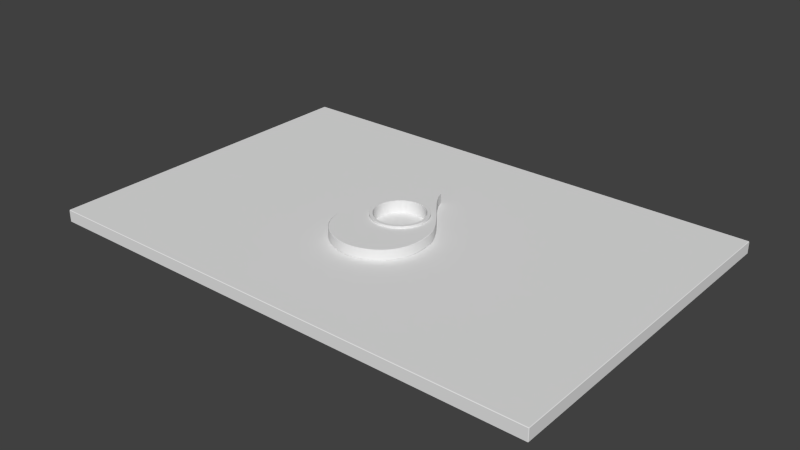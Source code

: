 # Source: ouija_scene_1.blend  (saved by Blender 2.76.0; exported with 4.5.12 LTS)
import bpy
from mathutils import Matrix  # noqa: F401  (used for matrix-valued properties, if any)

bpy.ops.wm.read_factory_settings(use_empty=True)
scene = bpy.context.scene
scene.name = 'Scene'

# ---- collections
col_collection_1 = bpy.data.collections.new('Collection 1'); scene.collection.children.link(col_collection_1)

# ---- materials (node trees are filled in below, after node groups)
mat_matcap = bpy.data.materials.new('matcap')
mat_matcap.alpha_threshold = 0.0
mat_matcap.use_transparent_shadow = False
mat_matcap.roughness = 0.5
mat_ouija_board = bpy.data.materials.new('ouija_board')
mat_ouija_board.alpha_threshold = 0.0
mat_ouija_board.use_transparent_shadow = False
mat_ouija_board.roughness = 0.5

# ---- material node trees

# ---- world
world_world = bpy.data.worlds.new('World'); scene.world = world_world
world_world.color = (0.05088, 0.05088, 0.05088)
world_world.use_sun_shadow = False
world_world.sun_shadow_jitter_overblur = 0.0
world_world.cycles.sampling_method = 'MANUAL'
world_world.cycles.sample_map_resolution = 256

# ---- meshes
me_mesh = bpy.data.meshes.new('Mesh')
me_mesh.from_pydata([(-0.01659, -0.04064, 0.0004647), (-0.01308, -0.04262, 0.0004647), (-0.01308, -0.04262, 0.007776), (-0.01659, -0.04064, 0.007776), (-0.01992, -0.03808, 0.0004647), (-0.01992, -0.03808, 0.007776), (-0.01634, -0.04025, 0.0), (-0.01288, -0.0422, 0.0), (-0.009525, -0.04408, 0.0004647), (-0.009525, -0.04408, 0.007776), (-0.01288, -0.0422, 0.008241), (-0.01634, -0.04025, 0.008241), (-0.02291, -0.03491, 0.0004647), (-0.02291, -0.03491, 0.007776), (-0.0196, -0.03774, 0.0), (-0.0196, -0.03774, 0.008241), (-0.0264, -0.004105, 0.0), (-0.02451, 0.0, 0.0), (-4.687e-09, -0.04532, 0.0), (-0.002789, -0.04515, 0.0), (-0.005962, -0.04461, 0.0), (-0.009373, -0.04364, 0.0), (-0.02255, -0.03462, 0.0), (-0.02502, -0.03084, 0.0), (-0.0269, -0.02636, 0.0), (-0.02804, -0.0211, 0.0), (-0.0283, -0.01503, 0.0), (-0.02753, -0.008095, 0.0), (-0.006064, -0.04506, 0.0004647), (-0.006064, -0.04506, 0.007776), (-0.009373, -0.04364, 0.008241), (-0.02451, 0.0, 0.008241), (-0.0264, -0.004105, 0.008241), (-0.02753, -0.008095, 0.008241), (-0.0283, -0.01503, 0.008241), (-0.02804, -0.0211, 0.008241), (-0.0269, -0.02636, 0.008241), (-0.02502, -0.03084, 0.008241), (-0.02255, -0.03462, 0.008241), (-0.005962, -0.04461, 0.008241), (-0.002789, -0.04515, 0.008241), (-4.69e-09, -0.04532, 0.008241), (-0.02544, -0.03106, 0.0004647), (-0.02544, -0.03106, 0.007776), (-0.02799, -0.008005, 0.0004647), (-0.02684, -0.003943, 0.0004647), (-0.02492, 0.0002167, 0.0004647), (-0.02201, 0.004193, 0.0), (-0.01908, 0.008438, 0.0), (-0.01587, 0.0127, 0.0), (-0.01255, 0.01695, 0.0), (-0.00928, 0.02116, 0.0), (-0.006236, 0.02528, 0.0), (2.615e-09, 0.02528, 0.0), (0.002789, -0.04515, 0.0), (0.02451, 0.0, 0.0), (0.0264, -0.004105, 0.0), (0.02753, -0.008095, 0.0), (0.0283, -0.01503, 0.0), (0.02804, -0.0211, 0.0), (0.0269, -0.02636, 0.0), (0.02502, -0.03084, 0.0), (0.02255, -0.03462, 0.0), (0.0196, -0.03774, 0.0), (0.01634, -0.04025, 0.0), (0.01288, -0.0422, 0.0), (0.009373, -0.04364, 0.0), (0.005962, -0.04461, 0.0), (-4.836e-09, -0.04579, 0.0004647), (-0.002842, -0.04561, 0.0004647), (-0.02735, -0.0265, 0.0004647), (-0.02851, -0.02116, 0.0004647), (-0.02877, -0.01502, 0.0004647), (-0.002842, -0.04561, 0.007776), (-0.006236, 0.02528, 0.008241), (-0.009287, 0.02115, 0.008241), (-0.01255, 0.01695, 0.008241), (-0.01587, 0.0127, 0.008241), (-0.01908, 0.008438, 0.008241), (-0.02201, 0.004193, 0.008241), (-0.02492, 0.0002167, 0.007776), (-0.02684, -0.003943, 0.007776), (-0.02799, -0.008005, 0.007776), (-0.02877, -0.01502, 0.007776), (-0.02851, -0.02116, 0.007776), (-0.02735, -0.0265, 0.007776), (-4.836e-09, -0.04579, 0.007776), (0.002789, -0.04515, 0.008241), (0.005962, -0.04461, 0.008241), (0.009373, -0.04364, 0.008241), (0.01288, -0.0422, 0.008241), (0.01634, -0.04025, 0.008241), (0.0196, -0.03774, 0.008241), (0.02255, -0.03462, 0.008241), (0.02502, -0.03084, 0.008241), (0.0269, -0.02636, 0.008241), (0.02804, -0.0211, 0.008241), (0.0283, -0.01503, 0.008241), (0.02753, -0.008095, 0.008241), (0.0264, -0.004105, 0.008241), (0.02451, 0.0, 0.008241), (-0.0224, 0.004444, 0.0004647), (-0.01945, 0.00871, 0.0004647), (-0.01624, 0.01298, 0.0004647), (-0.01292, 0.01723, 0.0004647), (-0.009654, 0.02143, 0.0004647), (0.006236, 0.02528, 0.0), (-0.00357, 0.02931, 0.0), (-0.001449, 0.03322, 0.0), (-0.0001733, 0.03664, 0.0), (0.0001733, 0.03664, 0.0), (0.001449, 0.03322, 0.0), (0.00357, 0.02931, 0.0), (0.009287, 0.02115, 0.0), (0.01255, 0.01695, 0.0), (0.01587, 0.0127, 0.0), (0.01908, 0.008438, 0.0), (0.02201, 0.004193, 0.0), (0.006064, -0.04506, 0.0004647), (0.002842, -0.04561, 0.0004647), (0.02492, 0.0002167, 0.0004647), (0.02684, -0.003943, 0.0004647), (0.02799, -0.008005, 0.0004647), (0.02877, -0.01502, 0.0004647), (0.02851, -0.02116, 0.0004647), (0.02735, -0.0265, 0.0004647), (0.02544, -0.03106, 0.0004647), (0.02291, -0.03491, 0.0004647), (0.01992, -0.03808, 0.0004647), (0.01659, -0.04064, 0.0004647), (0.01308, -0.04262, 0.0004647), (0.009525, -0.04408, 0.0004647), (0.02201, 0.004193, 0.008241), (0.01908, 0.008438, 0.008241), (0.01587, 0.0127, 0.008241), (0.01255, 0.01695, 0.008241), (0.00928, 0.02116, 0.008241), (0.006236, 0.02528, 0.008241), (-0.0001733, 0.03664, 0.008241), (-0.001449, 0.03322, 0.008241), (-0.00357, 0.02931, 0.008241), (0.00357, 0.02931, 0.008241), (0.001449, 0.03322, 0.008241), (0.0001733, 0.03664, 0.008241), (-0.009654, 0.02143, 0.007776), (-0.01292, 0.01723, 0.007776), (-0.01624, 0.01298, 0.007776), (-0.01945, 0.00871, 0.007776), (-0.0224, 0.004444, 0.007776), (0.002842, -0.04561, 0.007776), (0.006064, -0.04506, 0.007776), (0.009525, -0.04408, 0.007776), (0.01308, -0.04262, 0.007776), (0.01659, -0.04064, 0.007776), (0.01992, -0.03808, 0.007776), (0.02291, -0.03491, 0.007776), (0.02544, -0.03106, 0.007776), (0.02735, -0.0265, 0.007776), (0.02851, -0.02116, 0.007776), (0.02877, -0.01502, 0.007776), (0.02799, -0.008005, 0.007776), (0.02684, -0.003943, 0.007776), (0.02492, 0.0002167, 0.007776), (-0.006617, 0.02555, 0.0004647), (0.003969, 0.02955, 0.0004647), (0.006617, 0.02555, 0.0004647), (-0.003969, 0.02955, 0.0004647), (-0.001873, 0.03341, 0.0004647), (-0.0004957, 0.0371, 0.0004647), (0.0004958, 0.0371, 0.0004647), (0.001873, 0.03341, 0.0004647), (0.0224, 0.004444, 0.0004647), (0.009654, 0.02143, 0.0004647), (0.01292, 0.01723, 0.0004647), (0.01624, 0.01298, 0.0004647), (0.01945, 0.00871, 0.0004647), (0.0224, 0.004444, 0.007776), (0.01945, 0.00871, 0.007776), (0.01624, 0.01298, 0.007776), (0.01292, 0.01723, 0.007776), (0.009654, 0.02143, 0.007776), (0.006617, 0.02555, 0.007776), (0.0004958, 0.0371, 0.007776), (-0.0004957, 0.0371, 0.007776), (-0.001873, 0.03341, 0.007776), (-0.003969, 0.02955, 0.007776), (-0.006617, 0.02555, 0.007776), (0.003969, 0.02955, 0.007776), (0.001873, 0.03341, 0.007776), (-1.812e-09, -0.01742, 0.01003), (-1.822e-09, -0.01752, 0.009935), (-1.626e-09, -0.01561, 0.01003), (-1.615e-09, -0.01551, 0.009935), (-0.004013, -0.01498, 0.009935), (-0.004039, -0.01508, 0.01003), (-0.004535, -0.01693, 0.009935), (-0.004509, -0.01683, 0.01003), (0.004535, -0.01693, 0.009935), (0.004509, -0.01683, 0.01003), (0.004013, -0.01498, 0.009935), (0.004039, -0.01508, 0.01003), (-0.007753, -0.01343, 0.009935), (-0.007804, -0.01352, 0.01003), (-0.008762, -0.01518, 0.009935), (-0.008711, -0.01509, 0.01003), (0.008762, -0.01518, 0.009935), (0.008711, -0.01509, 0.01003), (0.007753, -0.01343, 0.009935), (0.007804, -0.01352, 0.01003), (-0.01104, -0.01104, 0.01003), (-0.01096, -0.01096, 0.009935), (-0.01232, -0.01232, 0.01003), (-0.01239, -0.01239, 0.009935), (0.01232, -0.01232, 0.01003), (0.01239, -0.01239, 0.009935), (0.01104, -0.01104, 0.01003), (0.01096, -0.01096, 0.009935), (-0.01343, -0.007753, 0.009935), (-0.01352, -0.007804, 0.01003), (-0.01509, -0.008712, 0.01003), (-0.01518, -0.008762, 0.009935), (0.01518, -0.008762, 0.009935), (0.01509, -0.008712, 0.01003), (0.01352, -0.007804, 0.01003), (0.01343, -0.007753, 0.009935), (-0.01498, -0.004013, 0.009935), (-0.01508, -0.00404, 0.01003), (-0.01683, -0.004509, 0.01003), (-0.01693, -0.004536, 0.009935), (-0.01742, -7.495e-08, 0.01003), (-0.01752, -7.388e-08, 0.009935), (-0.01561, -9.416e-08, 0.01003), (-0.01551, -9.523e-08, 0.009935), (0.01561, -8.587e-08, 0.01003), (0.01551, -8.684e-08, 0.009935), (0.01752, -6.738e-08, 0.009935), (0.01742, -6.835e-08, 0.01003), (0.01683, -0.004509, 0.01003), (0.01693, -0.004536, 0.009935), (0.01498, -0.004013, 0.009935), (0.01508, -0.00404, 0.01003), (-0.01498, 0.004013, 0.009935), (-0.01508, 0.004039, 0.01003), (-0.01693, 0.004535, 0.009935), (-0.01683, 0.004509, 0.01003), (0.01683, 0.004509, 0.01003), (0.01693, 0.004535, 0.009935), (0.01498, 0.004013, 0.009935), (0.01508, 0.004039, 0.01003), (-0.01352, 0.007804, 0.01003), (-0.01343, 0.007753, 0.009935), (-0.01509, 0.008711, 0.01003), (-0.01518, 0.008762, 0.009935), (0.01518, 0.008762, 0.009935), (0.01509, 0.008711, 0.01003), (0.01352, 0.007804, 0.01003), (0.01343, 0.007753, 0.009935), (-0.01096, 0.01096, 0.009935), (-0.01104, 0.01104, 0.01003), (-0.01239, 0.01239, 0.009935), (-0.01232, 0.01232, 0.01003), (0.01232, 0.01232, 0.01003), (0.01239, 0.01239, 0.009935), (0.01104, 0.01104, 0.01003), (0.01096, 0.01096, 0.009935), (-0.007804, 0.01352, 0.01003), (-0.007753, 0.01343, 0.009935), (-0.008762, 0.01518, 0.009935), (-0.008711, 0.01509, 0.01003), (0.004039, 0.01508, 0.01003), (0.004013, 0.01498, 0.009935), (0.004535, 0.01693, 0.009935), (0.004509, 0.01683, 0.01003), (0.008711, 0.01509, 0.01003), (0.008762, 0.01518, 0.009935), (0.007753, 0.01343, 0.009935), (0.007804, 0.01352, 0.01003), (-0.00404, 0.01508, 0.01003), (-0.004013, 0.01498, 0.009935), (-0.004509, 0.01683, 0.01003), (-0.004536, 0.01693, 0.009935), (-5.646e-09, 0.01742, 0.01003), (-5.541e-09, 0.01752, 0.009935), (-7.654e-09, 0.01551, 0.009935), (-7.549e-09, 0.01561, 0.01003), (-0.01561, -9.416e-08, 0.0), (-0.01551, -9.523e-08, 0.0001), (-0.01498, -0.004013, 0.0001), (-0.01508, -0.00404, 0.0), (-0.01343, -0.007753, 0.0001), (-0.01352, -0.007804, 0.0), (-0.01096, -0.01096, 0.0001), (-0.01104, -0.01104, 0.0), (-0.007753, -0.01343, 0.0001), (-0.007804, -0.01352, 0.0), (-0.004013, -0.01498, 0.0001), (-0.004039, -0.01508, 0.0), (-1.626e-09, -0.01561, 0.0), (-1.615e-09, -0.01551, 0.0001), (-1.822e-09, -0.01752, 0.008341), (-1.833e-09, -0.01762, 0.008241), (-0.004562, -0.01702, 0.008241), (-0.004535, -0.01693, 0.008341), (-0.008812, -0.01526, 0.008241), (-0.008762, -0.01518, 0.008341), (-0.01246, -0.01246, 0.008241), (-0.01239, -0.01239, 0.008341), (-0.01526, -0.008812, 0.008241), (-0.01518, -0.008762, 0.008341), (-0.01702, -0.004562, 0.008241), (-0.01693, -0.004536, 0.008341), (-0.01752, -7.388e-08, 0.008341), (-0.01762, -7.281e-08, 0.008241), (-7.556e-09, 0.01561, 0.0), (-7.662e-09, 0.01551, 0.0001), (-0.004013, 0.01498, 0.0001), (-0.00404, 0.01508, 0.0), (-0.007753, 0.01343, 0.0001), (-0.007804, 0.01352, 0.0), (-0.01096, 0.01096, 0.0001), (-0.01104, 0.01104, 0.0), (-0.01343, 0.007753, 0.0001), (-0.01352, 0.007804, 0.0), (-0.01498, 0.004013, 0.0001), (-0.01508, 0.004039, 0.0), (0.004039, -0.01508, 0.0), (0.004013, -0.01498, 0.0001), (0.007804, -0.01352, 0.0), (0.007753, -0.01343, 0.0001), (0.01104, -0.01104, 0.0), (0.01096, -0.01096, 0.0001), (0.01352, -0.007804, 0.0), (0.01343, -0.007753, 0.0001), (0.01508, -0.00404, 0.0), (0.01498, -0.004013, 0.0001), (0.01551, -8.684e-08, 0.0001), (0.01561, -8.587e-08, 0.0), (-0.01702, 0.004561, 0.008241), (-0.01693, 0.004535, 0.008341), (-0.01526, 0.008812, 0.008241), (-0.01518, 0.008762, 0.008341), (-0.01246, 0.01246, 0.008241), (-0.01239, 0.01239, 0.008341), (-0.008812, 0.01526, 0.008241), (-0.008762, 0.01518, 0.008341), (-0.004562, 0.01702, 0.008241), (-0.004536, 0.01693, 0.008341), (-5.541e-09, 0.01752, 0.008341), (-5.434e-09, 0.01762, 0.008241), (0.01762, -6.64e-08, 0.008241), (0.01752, -6.738e-08, 0.008341), (0.01693, -0.004536, 0.008341), (0.01702, -0.004562, 0.008241), (0.01518, -0.008762, 0.008341), (0.01526, -0.008812, 0.008241), (0.01239, -0.01239, 0.008341), (0.01246, -0.01246, 0.008241), (0.008762, -0.01518, 0.008341), (0.008812, -0.01526, 0.008241), (0.004535, -0.01693, 0.008341), (0.004562, -0.01702, 0.008241), (0.01508, 0.004039, 0.0), (0.01498, 0.004013, 0.0001), (0.01352, 0.007804, 0.0), (0.01343, 0.007753, 0.0001), (0.01104, 0.01104, 0.0), (0.01096, 0.01096, 0.0001), (0.007804, 0.01352, 0.0), (0.007753, 0.01343, 0.0001), (0.004013, 0.01498, 0.0001), (0.004039, 0.01508, 0.0), (0.004562, 0.01702, 0.008241), (0.004535, 0.01693, 0.008341), (0.008762, 0.01518, 0.008341), (0.008812, 0.01526, 0.008241), (0.01239, 0.01239, 0.008341), (0.01246, 0.01246, 0.008241), (0.01518, 0.008762, 0.008341), (0.01526, 0.008812, 0.008241), (0.01693, 0.004535, 0.008341), (0.01702, 0.004561, 0.008241)], [], [(0, 1, 2, 3), (4, 0, 3, 5), (1, 0, 6, 7), (1, 8, 9, 2), (10, 11, 3, 2), (12, 4, 5, 13), (0, 4, 14, 6), (11, 15, 5, 3), (1, 7, 21, 8), (8, 28, 29, 9), (9, 30, 10, 2), (42, 12, 13, 43), (4, 12, 22, 14), (15, 38, 13, 5), (44, 45, 16, 27), (45, 46, 17, 16), (68, 69, 19, 18), (69, 28, 20, 19), (20, 28, 8, 21), (12, 42, 23, 22), (42, 70, 24, 23), (70, 71, 25, 24), (71, 72, 26, 25), (72, 44, 27, 26), (28, 69, 73, 29), (29, 39, 30, 9), (32, 31, 80, 81), (33, 32, 81, 82), (34, 33, 82, 83), (35, 34, 83, 84), (36, 35, 84, 85), (37, 36, 85, 43), (38, 37, 43, 13), (40, 39, 29, 73), (41, 40, 73, 86), (70, 42, 43, 85), (45, 44, 82, 81), (46, 45, 81, 80), (46, 101, 47, 17), (101, 102, 48, 47), (48, 102, 103, 49), (103, 104, 50, 49), (50, 104, 105, 51), (74, 186, 144, 75), (106, 53, 52, 107, 108, 109, 110, 111, 112), (54, 67, 118, 119), (18, 54, 119, 68), (56, 55, 120, 121), (57, 56, 121, 122), (58, 57, 122, 123), (59, 58, 123, 124), (60, 59, 124, 125), (61, 60, 125, 126), (62, 61, 126, 127), (63, 62, 127, 128), (64, 63, 128, 129), (65, 64, 129, 130), (65, 130, 131, 66), (66, 131, 118, 67), (69, 68, 86, 73), (71, 70, 85, 84), (72, 71, 84, 83), (44, 72, 83, 82), (140, 74, 137, 141), (76, 75, 144, 145), (78, 77, 146, 147), (79, 78, 147, 148), (31, 79, 148, 80), (86, 149, 87, 41), (149, 150, 88, 87), (152, 153, 91, 90), (153, 154, 92, 91), (154, 155, 93, 92), (155, 156, 94, 93), (156, 157, 95, 94), (157, 158, 96, 95), (158, 159, 97, 96), (159, 160, 98, 97), (160, 161, 99, 98), (161, 162, 100, 99), (101, 46, 80, 148), (102, 101, 148, 147), (104, 103, 146, 145), (348, 137, 74), (371, 374, 135, 136), (106, 112, 164, 165), (163, 166, 107, 52), (166, 167, 108, 107), (167, 168, 109, 108), (110, 109, 168, 169), (111, 110, 169, 170), (112, 111, 170, 164), (55, 117, 171, 120), (114, 113, 172, 173), (116, 115, 174, 175), (117, 116, 175, 171), (118, 150, 149, 119), (119, 149, 86, 68), (120, 162, 161, 121), (121, 161, 160, 122), (122, 160, 159, 123), (123, 159, 158, 124), (124, 158, 157, 125), (125, 157, 156, 126), (126, 156, 155, 127), (127, 155, 154, 128), (128, 154, 153, 129), (129, 153, 152, 130), (162, 176, 132, 100), (176, 177, 133, 132), (178, 179, 135, 134), (180, 181, 137, 136), (182, 183, 138, 143), (139, 138, 183, 184), (140, 139, 184, 185), (74, 140, 185, 186), (181, 187, 141, 137), (187, 188, 142, 141), (188, 182, 143, 142), (163, 105, 144, 186), (348, 371, 136, 137), (105, 104, 145, 144), (146, 77, 76, 145), (103, 102, 147, 146), (151, 89, 88, 150), (152, 90, 89, 151), (75, 76, 343, 345), (164, 187, 181, 165), (166, 163, 186, 185), (167, 166, 185, 184), (168, 167, 184, 183), (183, 182, 169, 168), (169, 182, 188, 170), (170, 188, 187, 164), (171, 176, 162, 120), (172, 113, 106, 165), (172, 180, 179, 173), (174, 115, 114, 173), (174, 178, 177, 175), (175, 177, 176, 171), (131, 151, 150, 118), (130, 152, 151, 131), (178, 134, 133, 177), (173, 179, 178, 174), (180, 136, 135, 179), (165, 181, 180, 172), (283, 278, 315, 314), (79, 31, 312, 337), (106, 313, 53), (300, 41, 87, 88, 89, 90, 91, 92, 93, 94, 95, 96, 97, 98, 99, 100, 349, 352, 354, 356, 358, 360), (138, 139, 142, 143), (196, 189, 191, 194), (347, 346, 280, 282), (199, 207, 328, 326), (373, 372, 271, 274), (346, 344, 267, 280), (264, 275, 368, 366), (279, 268, 265, 277), (247, 256, 364, 362), (344, 342, 259, 267), (251, 244, 242, 249), (268, 260, 258, 265), (342, 340, 252, 259), (260, 251, 249, 258), (340, 338, 243, 252), (351, 350, 235, 238), (311, 310, 228, 230), (229, 227, 226, 231), (213, 222, 223, 215), (310, 308, 220, 228), (198, 206, 208, 200), (227, 219, 218, 226), (261, 273, 276, 263), (308, 306, 212, 220), (244, 229, 231, 242), (219, 211, 209, 218), (245, 254, 255, 248), (306, 304, 203, 212), (211, 204, 202, 209), (114, 367, 370, 113), (350, 379, 246, 235), (304, 302, 195, 203), (313, 52, 53), (193, 192, 298, 295), (204, 196, 194, 202), (380, 349, 100, 132), (275, 270, 369, 368), (54, 18, 297, 325, 327, 329, 331, 333, 336, 55, 56, 57, 58, 59, 60, 61, 62, 63, 64, 65, 66, 67), (224, 239, 334, 332), (239, 234, 335, 334), (236, 245, 248, 233), (270, 283, 314, 369), (278, 266, 317, 315), (375, 373, 274, 262), (266, 257, 319, 317), (377, 375, 262, 253), (257, 250, 321, 319), (379, 377, 253, 246), (250, 241, 323, 321), (234, 247, 362, 335), (232, 225, 287, 286), (353, 351, 238, 221), (225, 217, 289, 287), (355, 353, 221, 214), (217, 210, 291, 289), (357, 355, 214, 205), (210, 201, 293, 291), (359, 357, 205, 197), (201, 193, 295, 293), (302, 299, 190, 195), (299, 359, 197, 190), (273, 272, 269, 276), (237, 236, 233, 240), (338, 311, 230, 243), (216, 224, 332, 330), (254, 261, 263, 255), (272, 281, 284, 269), (206, 213, 215, 208), (222, 237, 240, 223), (16, 17, 285, 288, 290, 292, 294, 296, 297, 18, 19, 20, 21, 7, 6, 14, 22, 23, 24, 25, 26, 27), (372, 347, 282, 271), (241, 232, 286, 323), (256, 264, 366, 364), (281, 279, 277, 284), (192, 199, 326, 298), (207, 216, 330, 328), (192, 193, 194, 191), (190, 197, 198, 189), (212, 203, 204, 211), (216, 207, 208, 215), (250, 257, 258, 249), (210, 217, 218, 209), (274, 271, 272, 273), (278, 283, 284, 277), (220, 212, 211, 219), (280, 267, 268, 279), (270, 275, 276, 269), (224, 216, 215, 223), (246, 253, 254, 245), (214, 221, 222, 213), (266, 278, 277, 265), (282, 280, 279, 281), (256, 247, 248, 255), (217, 225, 226, 218), (262, 274, 273, 261), (252, 243, 244, 251), (228, 220, 219, 227), (238, 235, 236, 237), (264, 256, 255, 263), (234, 239, 240, 233), (257, 266, 265, 258), (197, 205, 206, 198), (230, 228, 227, 229), (207, 199, 200, 208), (232, 241, 242, 231), (225, 232, 231, 226), (267, 259, 260, 268), (243, 230, 229, 244), (203, 195, 196, 204), (247, 234, 233, 248), (239, 224, 223, 240), (221, 238, 237, 222), (275, 264, 263, 276), (235, 246, 245, 236), (283, 270, 269, 284), (195, 190, 189, 196), (199, 192, 191, 200), (271, 282, 281, 272), (193, 201, 202, 194), (201, 210, 209, 202), (253, 262, 261, 254), (241, 250, 249, 242), (205, 214, 213, 206), (259, 252, 251, 260), (314, 315, 316, 313), (348, 345, 346, 347), (368, 369, 370, 367), (374, 371, 372, 373), (315, 317, 318, 316), (345, 343, 344, 346), (366, 368, 367, 365), (376, 374, 373, 375), (317, 319, 320, 318), (343, 341, 342, 344), (364, 366, 365, 363), (378, 376, 375, 377), (319, 321, 322, 320), (341, 339, 340, 342), (362, 364, 363, 361), (380, 378, 377, 379), (321, 323, 324, 322), (339, 337, 338, 340), (334, 335, 336, 333), (352, 349, 350, 351), (286, 287, 288, 285), (312, 309, 310, 311), (332, 334, 333, 331), (354, 352, 351, 353), (287, 289, 290, 288), (309, 307, 308, 310), (330, 332, 331, 329), (356, 354, 353, 355), (289, 291, 292, 290), (307, 305, 306, 308), (328, 330, 329, 327), (358, 356, 355, 357), (291, 293, 294, 292), (305, 303, 304, 306), (326, 328, 327, 325), (360, 358, 357, 359), (293, 295, 296, 294), (303, 301, 302, 304), (298, 326, 325, 297), (300, 360, 359, 299), (295, 298, 297, 296), (301, 300, 299, 302), (369, 314, 313, 370), (371, 348, 347, 372), (335, 362, 361, 336), (349, 380, 379, 350), (323, 286, 285, 324), (337, 312, 311, 338), (189, 198, 200, 191), (139, 140, 141, 142), (105, 163, 52, 51), (74, 75, 345, 348), (376, 378, 133, 134), (378, 380, 132, 133), (374, 376, 134, 135), (76, 77, 341, 343), (77, 78, 339, 341), (78, 79, 337, 339), (113, 370, 313, 106), (312, 31, 32, 33, 34, 35, 36, 37, 38, 15, 11, 10, 30, 39, 40, 41, 300, 301, 303, 305, 307, 309), (55, 336, 361, 363, 365, 367, 114, 115, 116, 117), (316, 51, 52, 313), (318, 50, 51, 316), (320, 49, 50, 318), (322, 48, 49, 320), (47, 48, 322, 324), (17, 47, 324, 285)])
me_mesh.polygons.foreach_set('use_smooth', [1, 1, 1, 1, 1, 1, 1, 1, 1, 1, 1, 1, 1, 1, 1, 1, 1, 1, 1, 1, 1, 1, 1, 1, 1, 1, 1, 1, 1, 1, 1, 1, 1, 1, 1, 1, 1, 1, 1, 1, 1, 1, 1, 1, 1, 1, 1, 1, 1, 1, 1, 1, 1, 1, 1, 1, 1, 1, 1, 1, 1, 1, 1, 1, 1, 1, 1, 1, 1, 1, 1, 1, 1, 1, 1, 1, 1, 1, 1, 1, 1, 1, 1, 1, 1, 1, 1, 1, 1, 1, 1, 1, 1, 1, 1, 1, 1, 1, 1, 1, 1, 1, 1, 1, 1, 1, 1, 1, 1, 1, 1, 1, 1, 1, 1, 1, 1, 1, 1, 1, 1, 1, 1, 1, 1, 1, 1, 1, 1, 1, 1, 1, 1, 1, 1, 1, 1, 1, 1, 1, 1, 1, 1, 1, 1, 1, 0, 1, 1, 1, 1, 1, 1, 0, 1, 1, 0, 1, 0, 1, 1, 1, 1, 1, 1, 1, 1, 1, 1, 1, 1, 1, 1, 1, 1, 1, 1, 1, 1, 1, 1, 1, 1, 0, 1, 1, 0, 1, 0, 0, 1, 0, 0, 1, 0, 1, 0, 1, 0, 0, 0, 1, 0, 1, 0, 1, 0, 1, 0, 1, 1, 1, 1, 1, 0, 1, 1, 1, 1, 1, 1, 0, 0, 1, 0, 0, 0, 1, 1, 0, 0, 0, 1, 0, 1, 1, 0, 0, 1, 1, 0, 1, 0, 0, 1, 1, 1, 1, 0, 0, 0, 1, 1, 0, 0, 0, 1, 1, 1, 0, 0, 1, 0, 1, 0, 1, 0, 1, 0, 0, 1, 0, 1, 1, 0, 1, 0, 1, 0, 1, 0, 1, 0, 1, 0, 1, 0, 1, 0, 1, 0, 1, 0, 1, 0, 1, 0, 1, 0, 1, 0, 1, 0, 1, 0, 1, 0, 1, 0, 1, 0, 1, 0, 1, 0, 1, 0, 1, 0, 1, 0, 1, 1, 1, 1, 1, 1, 1, 1, 1, 1, 1, 1, 1, 1, 1, 1, 1, 1, 1, 1])
me_mesh.materials.append(mat_matcap)
me_mesh.use_remesh_preserve_volume = False
me_mesh.use_remesh_preserve_attributes = False
me_mesh.use_mirror_vertex_groups = False
me_mesh.update()
me_mesh.normals_split_custom_set([tuple(v) for v in zip(*[iter([-0.5519, -0.8339, 1.171e-05, -0.4362, -0.8999, 3.576e-06, -0.4362, -0.8998, -4.292e-06, -0.5519, -0.8339, -1.305e-05, -0.6707, -0.7418, 2.05e-05, -0.5519, -0.8339, 1.171e-05, -0.5519, -0.8339, -1.305e-05, -0.6706, -0.7418, 3.284e-05, -0.4362, -0.8999, 3.576e-06, -0.5519, -0.8339, 1.171e-05, 4.232e-06, -5.96e-08, -1.0, 2.826e-05, -2.547e-05, -1.0, -0.4362, -0.8999, 3.576e-06, -0.3265, -0.9452, 1.222e-06, -0.3264, -0.9452, -1.967e-06, -0.4362, -0.8998, -4.292e-06, -2.034e-05, -2.831e-06, 1.0, -9.215e-05, 6.182e-05, 1.0, -0.5519, -0.8339, -1.305e-05, -0.4362, -0.8998, -4.292e-06, -0.7848, -0.6197, -2.062e-05, -0.6707, -0.7418, 2.05e-05, -0.6706, -0.7418, 3.284e-05, -0.7848, -0.6197, 1.979e-05, -0.5519, -0.8339, 1.171e-05, -0.6707, -0.7418, 2.05e-05, 3.062e-05, 9.596e-06, -1.0, 4.232e-06, -5.96e-08, -1.0, -9.215e-05, 6.182e-05, 1.0, -6.735e-05, 9.536e-05, 1.0, -0.6706, -0.7418, 3.284e-05, -0.5519, -0.8339, -1.305e-05, -0.4362, -0.8999, 3.576e-06, 2.826e-05, -2.547e-05, -1.0, 3.256e-05, -1.991e-05, -1.0, -0.3265, -0.9452, 1.222e-06, -0.3265, -0.9452, 1.222e-06, -0.2213, -0.9752, -1.833e-05, -0.2212, -0.9752, 1.788e-05, -0.3264, -0.9452, -1.967e-06, -0.3264, -0.9452, -1.967e-06, 1.316e-05, -1.404e-05, 1.0, -2.034e-05, -2.831e-06, 1.0, -0.4362, -0.8998, -4.292e-06, -0.883, -0.4695, 9.984e-06, -0.7848, -0.6197, -2.062e-05, -0.7848, -0.6197, 1.979e-05, -0.8829, -0.4695, -1.019e-05, -0.6707, -0.7418, 2.05e-05, -0.7848, -0.6197, -2.062e-05, -1.919e-05, 8.851e-06, -1.0, 3.062e-05, 9.596e-06, -1.0, -6.735e-05, 9.536e-05, 1.0, -3.115e-05, 2.242e-05, 1.0, -0.7848, -0.6197, 1.979e-05, -0.6706, -0.7418, 3.284e-05, -0.9813, 0.1926, 4.262e-06, -0.9378, 0.3473, 1.311e-06, 7.659e-06, -4.347e-05, -1.0, 1.987e-05, -4.799e-05, -1.0, -0.9378, 0.3473, 1.311e-06, -0.885, 0.4657, 6.139e-06, 3.392e-05, 7.808e-06, -1.0, 7.659e-06, -4.347e-05, -1.0, -8.336e-06, -1.0, 1.281e-05, -0.1153, -0.9933, 9.448e-06, 3.647e-05, 1.717e-05, -1.0, 3.784e-05, 1.103e-06, -1.0, -0.1153, -0.9933, 9.448e-06, -0.2213, -0.9752, -1.833e-05, -3.386e-06, -1.386e-05, -1.0, 3.647e-05, 1.717e-05, -1.0, -3.386e-06, -1.386e-05, -1.0, -0.2213, -0.9752, -1.833e-05, -0.3265, -0.9452, 1.222e-06, 3.256e-05, -1.991e-05, -1.0, -0.7848, -0.6197, -2.062e-05, -0.883, -0.4695, 9.984e-06, -6.914e-06, 3.327e-05, -1.0, -1.919e-05, 8.851e-06, -1.0, -0.883, -0.4695, 9.984e-06, -0.9538, -0.3005, 1.004e-05, -4.351e-06, 2.094e-05, -1.0, -6.914e-06, 3.327e-05, -1.0, -0.9538, -0.3005, 1.004e-05, -0.9918, -0.128, -2.325e-05, 2.557e-05, -8.576e-06, -1.0, -4.351e-06, 2.094e-05, -1.0, -0.9918, -0.128, -2.325e-05, -0.9994, 0.0339, 1.461e-06, 1.279e-05, -5.571e-06, -1.0, 2.557e-05, -8.576e-06, -1.0, -0.9994, 0.0339, 1.461e-06, -0.9813, 0.1926, 4.262e-06, 1.987e-05, -4.799e-05, -1.0, 1.279e-05, -5.571e-06, -1.0, -0.2213, -0.9752, -1.833e-05, -0.1153, -0.9933, 9.448e-06, -0.1153, -0.9933, -9.924e-06, -0.2212, -0.9752, 1.788e-05, -0.2212, -0.9752, 1.788e-05, -3.07e-06, -1.445e-05, 1.0, 1.316e-05, -1.404e-05, 1.0, -0.3264, -0.9452, -1.967e-06, 7.242e-06, -4.33e-05, 1.0, 3.997e-05, 2.021e-05, 1.0, -0.885, 0.4656, -6.437e-06, -0.9378, 0.3471, -1.58e-06, 3.138e-05, 1.216e-05, 1.0, 7.242e-06, -4.33e-05, 1.0, -0.9378, 0.3471, -1.58e-06, -0.9813, 0.1925, -4.56e-06, 1.237e-05, 4.858e-06, 1.0, 3.138e-05, 1.216e-05, 1.0, -0.9813, 0.1925, -4.56e-06, -0.9994, 0.03383, -2.086e-06, 2.211e-05, 1.463e-05, 1.0, 1.237e-05, 4.858e-06, 1.0, -0.9994, 0.03383, -2.086e-06, -0.9918, -0.1278, 2.265e-05, 8.404e-06, -1.988e-05, 1.0, 2.211e-05, 1.463e-05, 1.0, -0.9918, -0.1278, 2.265e-05, -0.9538, -0.3005, -1.01e-05, 2.319e-05, -2.414e-05, 1.0, 8.404e-06, -1.988e-05, 1.0, -0.9538, -0.3005, -1.01e-05, -0.8829, -0.4695, -1.019e-05, -3.115e-05, 2.242e-05, 1.0, 2.319e-05, -2.414e-05, 1.0, -0.8829, -0.4695, -1.019e-05, -0.7848, -0.6197, 1.979e-05, -3.158e-05, 2.465e-05, 1.0, -3.07e-06, -1.445e-05, 1.0, -0.2212, -0.9752, 1.788e-05, -0.1153, -0.9933, -9.924e-06, -3.148e-05, 7.749e-07, 1.0, -3.158e-05, 2.465e-05, 1.0, -0.1153, -0.9933, -9.924e-06, 0.0001084, -1.0, -1.326e-05, -0.9538, -0.3005, 1.004e-05, -0.883, -0.4695, 9.984e-06, -0.8829, -0.4695, -1.019e-05, -0.9538, -0.3005, -1.01e-05, -0.9378, 0.3473, 1.311e-06, -0.9813, 0.1926, 4.262e-06, -0.9813, 0.1925, -4.56e-06, -0.9378, 0.3471, -1.58e-06, -0.885, 0.4657, 6.139e-06, -0.9378, 0.3473, 1.311e-06, -0.9378, 0.3471, -1.58e-06, -0.885, 0.4656, -6.437e-06, -0.885, 0.4657, 6.139e-06, -0.8414, 0.5405, 3.674e-06, -1.326e-05, -9.522e-06, -1.0, 3.392e-05, 7.808e-06, -1.0, -0.8414, 0.5405, 3.674e-06, -0.8109, 0.5852, -1.216e-05, -2.676e-05, -1.317e-05, -1.0, -1.326e-05, -9.522e-06, -1.0, -2.676e-05, -1.317e-05, -1.0, -0.8109, 0.5852, -1.216e-05, -0.7935, 0.6086, -3.661e-06, 1.436e-05, 1.828e-05, -1.0, -0.7935, 0.6086, -3.661e-06, -0.7889, 0.6146, -1.301e-05, 7.689e-06, 3.229e-05, -1.0, 1.436e-05, 1.828e-05, -1.0, 7.689e-06, 3.229e-05, -1.0, -0.7889, 0.6146, -1.301e-05, -0.7972, 0.6037, 1.92e-05, 2.456e-05, 1.149e-05, -1.0, 9.432e-05, 0.0001521, 1.0, -0.8196, 0.5729, -3.12e-05, -0.7973, 0.6036, -2.063e-05, 9.507e-06, -3.779e-05, 1.0, 0.0, -9.954e-06, -1.0, 0.0, 0.0, -1.0, -1.431e-06, -3.962e-05, -1.0, -1.505e-05, -1.35e-05, -1.0, -8.136e-06, 1.303e-05, -1.0, -2.558e-05, -7.302e-06, -1.0, -1.588e-05, 2.144e-05, -1.0, 1.499e-05, -2.384e-06, -1.0, -4.917e-06, 1.954e-05, -1.0, 3.102e-05, 2.879e-05, -1.0, 3.969e-05, -6.196e-06, -1.0, 0.2213, -0.9752, -1.794e-05, 0.1153, -0.9933, 6.111e-06, 3.784e-05, 1.103e-06, -1.0, 3.102e-05, 2.879e-05, -1.0, 0.1153, -0.9933, 6.111e-06, -8.336e-06, -1.0, 1.281e-05, -3.499e-05, 2.77e-05, -1.0, -0.0001109, 0.0001533, -1.0, 0.885, 0.4656, 5.633e-06, 0.9378, 0.3472, 3.874e-07, -3.242e-05, 1.186e-05, -1.0, -3.499e-05, 2.77e-05, -1.0, 0.9378, 0.3472, 3.874e-07, 0.9813, 0.1925, 3.606e-06, -1.273e-05, 4.809e-06, -1.0, -3.242e-05, 1.186e-05, -1.0, 0.9813, 0.1925, 3.606e-06, 0.9994, 0.03383, 1.788e-06, -2.193e-05, 1.467e-05, -1.0, -1.273e-05, 4.809e-06, -1.0, 0.9994, 0.03383, 1.788e-06, 0.9918, -0.1278, -2.247e-05, -8.494e-06, -1.98e-05, -1.0, -2.193e-05, 1.467e-05, -1.0, 0.9918, -0.1278, -2.247e-05, 0.9538, -0.3005, 9.924e-06, -2.381e-05, -2.38e-05, -1.0, -8.494e-06, -1.98e-05, -1.0, 0.9538, -0.3005, 9.924e-06, 0.8829, -0.4695, 9.536e-06, -4.321e-06, -2.065e-05, -1.0, -2.381e-05, -2.38e-05, -1.0, 0.8829, -0.4695, 9.536e-06, 0.7848, -0.6197, -2.065e-05, -5.901e-06, 3.067e-05, -1.0, -4.321e-06, -2.065e-05, -1.0, 0.7848, -0.6197, -2.065e-05, 0.6706, -0.7418, 2.128e-05, 2.31e-06, 3.07e-06, -1.0, -5.901e-06, 3.067e-05, -1.0, 0.6706, -0.7418, 2.128e-05, 0.5518, -0.8339, 1.261e-05, 1.986e-05, -1.848e-06, -1.0, 2.31e-06, 3.07e-06, -1.0, 0.5518, -0.8339, 1.261e-05, 0.4363, -0.8998, 3.16e-06, 1.986e-05, -1.848e-06, -1.0, 0.4363, -0.8998, 3.16e-06, 0.3264, -0.9452, 2.652e-06, -1.296e-05, -1.487e-05, -1.0, -1.296e-05, -1.487e-05, -1.0, 0.3264, -0.9452, 2.652e-06, 0.2213, -0.9752, -1.794e-05, 3.969e-05, -6.196e-06, -1.0, -0.1153, -0.9933, 9.448e-06, -8.336e-06, -1.0, 1.281e-05, 0.0001084, -1.0, -1.326e-05, -0.1153, -0.9933, -9.924e-06, -0.9918, -0.128, -2.325e-05, -0.9538, -0.3005, 1.004e-05, -0.9538, -0.3005, -1.01e-05, -0.9918, -0.1278, 2.265e-05, -0.9994, 0.0339, 1.461e-06, -0.9918, -0.128, -2.325e-05, -0.9918, -0.1278, 2.265e-05, -0.9994, 0.03383, -2.086e-06, -0.9813, 0.1926, 4.262e-06, -0.9994, 0.0339, 1.461e-06, -0.9994, 0.03383, -2.086e-06, -0.9813, 0.1925, -4.56e-06, -1.243e-05, 3.009e-05, 1.0, 9.432e-05, 0.0001521, 1.0, 1.368e-05, -3.129e-05, 1.0, 1.666e-05, 2.208e-05, 1.0, -1.442e-05, -2.852e-05, 1.0, 9.507e-06, -3.779e-05, 1.0, -0.7973, 0.6036, -2.063e-05, -0.7888, 0.6146, 2.091e-05, 1.958e-05, 1.697e-05, 1.0, -1.343e-05, -4.391e-05, 1.0, -0.7935, 0.6086, 3.07e-06, -0.8109, 0.5851, 2.178e-05, 2.271e-05, 4.351e-06, 1.0, 1.958e-05, 1.697e-05, 1.0, -0.8109, 0.5851, 2.178e-05, -0.8415, 0.5402, -3.903e-06, 3.997e-05, 2.021e-05, 1.0, 2.271e-05, 4.351e-06, 1.0, -0.8415, 0.5402, -3.903e-06, -0.885, 0.4656, -6.437e-06, 0.0001084, -1.0, -1.326e-05, 0.1153, -0.9933, -6.617e-06, -3.673e-05, 2.05e-05, 1.0, -3.148e-05, 7.749e-07, 1.0, 0.1153, -0.9933, -6.617e-06, 0.2213, -0.9752, 1.743e-05, 3.677e-06, -1.478e-05, 1.0, -3.673e-05, 2.05e-05, 1.0, 0.4362, -0.8998, -3.695e-06, 0.5519, -0.8339, -1.198e-05, -4.128e-06, -5.066e-07, 1.0, -9.575e-05, -5.85e-05, 1.0, 0.5519, -0.8339, -1.198e-05, 0.6707, -0.7417, -2.077e-05, -3.034e-05, 9.418e-06, 1.0, -4.128e-06, -5.066e-07, 1.0, 0.6707, -0.7417, -2.077e-05, 0.7849, -0.6197, 2.021e-05, 1.949e-05, 8.494e-06, 1.0, -3.034e-05, 9.418e-06, 1.0, 0.7849, -0.6197, 2.021e-05, 0.883, -0.4693, -9.837e-06, 6.914e-06, 3.323e-05, 1.0, 1.949e-05, 8.494e-06, 1.0, 0.883, -0.4693, -9.837e-06, 0.9538, -0.3005, -1.034e-05, 4.739e-06, 2.091e-05, 1.0, 6.914e-06, 3.323e-05, 1.0, 0.9538, -0.3005, -1.034e-05, 0.9918, -0.1278, 2.19e-05, -2.423e-05, -8.814e-06, 1.0, 4.739e-06, 2.091e-05, 1.0, 0.9918, -0.1278, 2.19e-05, 0.9994, 0.0339, -2.474e-06, -1.156e-05, -5.505e-06, 1.0, -2.423e-05, -8.814e-06, 1.0, 0.9994, 0.0339, -2.474e-06, 0.9813, 0.1925, -3.905e-06, -2.494e-05, -2.352e-05, 1.0, -1.156e-05, -5.505e-06, 1.0, 0.9813, 0.1925, -3.905e-06, 0.9378, 0.3471, -7.749e-07, -8.255e-06, -4.364e-05, 1.0, -2.494e-05, -2.352e-05, 1.0, 0.9378, 0.3471, -7.749e-07, 0.885, 0.4657, -5.99e-06, -3.397e-05, 7.868e-06, 1.0, -8.255e-06, -4.364e-05, 1.0, -0.8414, 0.5405, 3.674e-06, -0.885, 0.4657, 6.139e-06, -0.885, 0.4656, -6.437e-06, -0.8415, 0.5402, -3.903e-06, -0.8109, 0.5852, -1.216e-05, -0.8414, 0.5405, 3.674e-06, -0.8415, 0.5402, -3.903e-06, -0.8109, 0.5851, 2.178e-05, -0.7889, 0.6146, -1.301e-05, -0.7935, 0.6086, -3.661e-06, -0.7935, 0.6086, 3.07e-06, -0.7888, 0.6146, 2.091e-05, -2.29e-05, 2.818e-05, 1.0, 1.368e-05, -3.129e-05, 1.0, 9.432e-05, 0.0001521, 1.0, -2.277e-05, 2.831e-05, 1.0, -1.878e-06, 6.914e-06, 1.0, 1.612e-05, -2.086e-05, 1.0, -1.376e-05, -2.787e-05, 1.0, 0.0, -9.954e-06, -1.0, -4.917e-06, 1.954e-05, -1.0, 0.8573, 0.5149, 2.649e-05, 0.8197, 0.5728, 3.025e-05, -0.8196, 0.5729, 1.088e-05, -0.8573, 0.5149, 2.64e-05, -1.505e-05, -1.35e-05, -1.0, -1.431e-06, -3.962e-05, -1.0, -0.8573, 0.5149, 2.64e-05, -0.9101, 0.4144, 1.842e-05, -8.136e-06, 1.303e-05, -1.0, -1.505e-05, -1.35e-05, -1.0, -0.9101, 0.4144, 1.842e-05, -0.9368, 0.35, 5.921e-05, -2.558e-05, -7.302e-06, -1.0, -8.136e-06, 1.303e-05, -1.0, -1.588e-05, 2.144e-05, -1.0, -2.558e-05, -7.302e-06, -1.0, -0.9368, 0.35, 5.921e-05, 0.9368, 0.35, 5.923e-05, 1.499e-05, -2.384e-06, -1.0, -1.588e-05, 2.144e-05, -1.0, 0.9368, 0.35, 5.923e-05, 0.9101, 0.4144, 1.836e-05, -4.917e-06, 1.954e-05, -1.0, 1.499e-05, -2.384e-06, -1.0, 0.9101, 0.4144, 1.836e-05, 0.8573, 0.5149, 2.649e-05, -0.0001109, 0.0001533, -1.0, 0.000108, -0.0001368, -1.0, 0.8415, 0.5403, 3.427e-06, 0.885, 0.4656, 5.633e-06, 2.432e-05, -2.077e-05, -1.0, -3.202e-05, 1.039e-05, -1.0, 0.7973, 0.6036, 1.985e-05, 0.7888, 0.6146, 3.214e-05, -3.546e-05, 5.201e-06, -1.0, -1.432e-05, 2.868e-05, -1.0, 0.7935, 0.6086, -3.695e-06, 0.811, 0.5851, -2.202e-05, 0.000108, -0.0001368, -1.0, -3.546e-05, 5.201e-06, -1.0, 0.811, 0.5851, -2.202e-05, 0.8415, 0.5403, 3.427e-06, 0.2213, -0.9752, -1.794e-05, 0.2213, -0.9752, 1.743e-05, 0.1153, -0.9933, -6.617e-06, 0.1153, -0.9933, 6.111e-06, 0.1153, -0.9933, 6.111e-06, 0.1153, -0.9933, -6.617e-06, 0.0001084, -1.0, -1.326e-05, -8.336e-06, -1.0, 1.281e-05, 0.885, 0.4656, 5.633e-06, 0.885, 0.4657, -5.99e-06, 0.9378, 0.3471, -7.749e-07, 0.9378, 0.3472, 3.874e-07, 0.9378, 0.3472, 3.874e-07, 0.9378, 0.3471, -7.749e-07, 0.9813, 0.1925, -3.905e-06, 0.9813, 0.1925, 3.606e-06, 0.9813, 0.1925, 3.606e-06, 0.9813, 0.1925, -3.905e-06, 0.9994, 0.0339, -2.474e-06, 0.9994, 0.03383, 1.788e-06, 0.9994, 0.03383, 1.788e-06, 0.9994, 0.0339, -2.474e-06, 0.9918, -0.1278, 2.19e-05, 0.9918, -0.1278, -2.247e-05, 0.9918, -0.1278, -2.247e-05, 0.9918, -0.1278, 2.19e-05, 0.9538, -0.3005, -1.034e-05, 0.9538, -0.3005, 9.924e-06, 0.9538, -0.3005, 9.924e-06, 0.9538, -0.3005, -1.034e-05, 0.883, -0.4693, -9.837e-06, 0.8829, -0.4695, 9.536e-06, 0.8829, -0.4695, 9.536e-06, 0.883, -0.4693, -9.837e-06, 0.7849, -0.6197, 2.021e-05, 0.7848, -0.6197, -2.065e-05, 0.7848, -0.6197, -2.065e-05, 0.7849, -0.6197, 2.021e-05, 0.6707, -0.7417, -2.077e-05, 0.6706, -0.7418, 2.128e-05, 0.6706, -0.7418, 2.128e-05, 0.6707, -0.7417, -2.077e-05, 0.5519, -0.8339, -1.198e-05, 0.5518, -0.8339, 1.261e-05, 0.5518, -0.8339, 1.261e-05, 0.5519, -0.8339, -1.198e-05, 0.4362, -0.8998, -3.695e-06, 0.4363, -0.8998, 3.16e-06, 0.885, 0.4657, -5.99e-06, 0.8415, 0.5403, -3.637e-06, -6.02e-06, -2.187e-05, 1.0, -3.397e-05, 7.868e-06, 1.0, 0.8415, 0.5403, -3.637e-06, 0.811, 0.5851, 1.18e-05, 1.764e-05, -1.955e-05, 1.0, -6.02e-06, -2.187e-05, 1.0, 0.7935, 0.6086, 3.189e-06, 0.7889, 0.6146, 1.214e-05, 1.612e-05, -2.086e-05, 1.0, 2.699e-05, -2.131e-05, 1.0, 0.7972, 0.6037, -2.035e-05, 0.8196, 0.573, -1.109e-05, 1.368e-05, -3.129e-05, 1.0, -1.376e-05, -2.787e-05, 1.0, 0.9368, 0.35, -2.712e-05, -0.9368, 0.3499, 4.142e-05, -2.606e-05, -6.288e-06, 1.0, 4.004e-05, -1.553e-05, 1.0, -1.559e-05, -2.181e-05, 1.0, -2.606e-05, -6.288e-06, 1.0, -0.9368, 0.3499, 4.142e-05, -0.9101, 0.4143, -1.916e-05, -1.243e-05, 3.009e-05, 1.0, -1.559e-05, -2.181e-05, 1.0, -0.9101, 0.4143, -1.916e-05, -0.8572, 0.5149, -2.7e-05, 9.432e-05, 0.0001521, 1.0, -1.243e-05, 3.009e-05, 1.0, -0.8572, 0.5149, -2.7e-05, -0.8196, 0.5729, -3.12e-05, 0.8196, 0.573, -1.109e-05, 0.8572, 0.515, -2.658e-05, 1.666e-05, 2.208e-05, 1.0, 1.368e-05, -3.129e-05, 1.0, 0.8572, 0.515, -2.658e-05, 0.9101, 0.4143, -1.919e-05, -6.02e-06, 2.591e-05, 1.0, 1.666e-05, 2.208e-05, 1.0, 0.9101, 0.4143, -1.919e-05, 0.9368, 0.35, -2.712e-05, 4.004e-05, -1.553e-05, 1.0, -6.02e-06, 2.591e-05, 1.0, -0.8196, 0.5729, 1.088e-05, -0.7972, 0.6037, 1.92e-05, -0.7973, 0.6036, -2.063e-05, -0.8196, 0.5729, -3.12e-05, -2.29e-05, 2.818e-05, 1.0, -2.277e-05, 2.831e-05, 1.0, -1.376e-05, -2.787e-05, 1.0, 1.368e-05, -3.129e-05, 1.0, -0.7972, 0.6037, 1.92e-05, -0.7889, 0.6146, -1.301e-05, -0.7888, 0.6146, 2.091e-05, -0.7973, 0.6036, -2.063e-05, -0.7935, 0.6086, 3.07e-06, -1.343e-05, -4.391e-05, 1.0, -1.442e-05, -2.852e-05, 1.0, -0.7888, 0.6146, 2.091e-05, -0.7935, 0.6086, -3.661e-06, -0.8109, 0.5852, -1.216e-05, -0.8109, 0.5851, 2.178e-05, -0.7935, 0.6086, 3.07e-06, 0.3266, -0.9452, -3.1e-06, 1.957e-05, -4.143e-06, 1.0, 3.677e-06, -1.478e-05, 1.0, 0.2213, -0.9752, 1.743e-05, 0.4362, -0.8998, -3.695e-06, -9.575e-05, -5.85e-05, 1.0, 1.957e-05, -4.143e-06, 1.0, 0.3266, -0.9452, -3.1e-06, 9.507e-06, -3.779e-05, 1.0, -1.442e-05, -2.852e-05, 1.0, -2.523e-05, -1.07e-05, 1.0, -2.742e-05, -5.871e-06, 1.0, 0.8573, 0.5149, 2.649e-05, 0.8572, 0.515, -2.658e-05, 0.8196, 0.573, -1.109e-05, 0.8197, 0.5728, 3.025e-05, -0.8573, 0.5149, 2.64e-05, -0.8196, 0.5729, 1.088e-05, -0.8196, 0.5729, -3.12e-05, -0.8572, 0.5149, -2.7e-05, -0.9101, 0.4144, 1.842e-05, -0.8573, 0.5149, 2.64e-05, -0.8572, 0.5149, -2.7e-05, -0.9101, 0.4143, -1.916e-05, -0.9368, 0.35, 5.921e-05, -0.9101, 0.4144, 1.842e-05, -0.9101, 0.4143, -1.916e-05, -0.9368, 0.3499, 4.142e-05, -0.9368, 0.3499, 4.142e-05, 0.9368, 0.35, -2.712e-05, 0.9368, 0.35, 5.923e-05, -0.9368, 0.35, 5.921e-05, 0.9368, 0.35, 5.923e-05, 0.9368, 0.35, -2.712e-05, 0.9101, 0.4143, -1.919e-05, 0.9101, 0.4144, 1.836e-05, 0.9101, 0.4144, 1.836e-05, 0.9101, 0.4143, -1.919e-05, 0.8572, 0.515, -2.658e-05, 0.8573, 0.5149, 2.649e-05, 0.8415, 0.5403, 3.427e-06, 0.8415, 0.5403, -3.637e-06, 0.885, 0.4657, -5.99e-06, 0.885, 0.4656, 5.633e-06, 0.7973, 0.6036, 1.985e-05, -3.202e-05, 1.039e-05, -1.0, 0.0, -9.954e-06, -1.0, 0.8197, 0.5728, 3.025e-05, 0.7973, 0.6036, 1.985e-05, 0.7972, 0.6037, -2.035e-05, 0.7889, 0.6146, 1.214e-05, 0.7888, 0.6146, 3.214e-05, 0.7935, 0.6086, -3.695e-06, -1.432e-05, 2.868e-05, -1.0, 2.432e-05, -2.077e-05, -1.0, 0.7888, 0.6146, 3.214e-05, 0.7935, 0.6086, -3.695e-06, 0.7935, 0.6086, 3.189e-06, 0.811, 0.5851, 1.18e-05, 0.811, 0.5851, -2.202e-05, 0.811, 0.5851, -2.202e-05, 0.811, 0.5851, 1.18e-05, 0.8415, 0.5403, -3.637e-06, 0.8415, 0.5403, 3.427e-06, 0.3264, -0.9452, 2.652e-06, 0.3266, -0.9452, -3.1e-06, 0.2213, -0.9752, 1.743e-05, 0.2213, -0.9752, -1.794e-05, 0.4363, -0.8998, 3.16e-06, 0.4362, -0.8998, -3.695e-06, 0.3266, -0.9452, -3.1e-06, 0.3264, -0.9452, 2.652e-06, 0.7935, 0.6086, 3.189e-06, 2.699e-05, -2.131e-05, 1.0, 1.764e-05, -1.955e-05, 1.0, 0.811, 0.5851, 1.18e-05, 0.7888, 0.6146, 3.214e-05, 0.7889, 0.6146, 1.214e-05, 0.7935, 0.6086, 3.189e-06, 0.7935, 0.6086, -3.695e-06, 0.7972, 0.6037, -2.035e-05, -1.376e-05, -2.787e-05, 1.0, 1.612e-05, -2.086e-05, 1.0, 0.7889, 0.6146, 1.214e-05, 0.8197, 0.5728, 3.025e-05, 0.8196, 0.573, -1.109e-05, 0.7972, 0.6037, -2.035e-05, 0.7973, 0.6036, 1.985e-05, -2.284e-05, -1.0, -1.812e-07, 0.2588, -0.9659, -1.857e-07, 0.2588, -0.9659, -1.812e-07, -2.287e-05, -1.0, -1.868e-07, 2.271e-05, 4.351e-06, 1.0, 3.997e-05, 2.021e-05, 1.0, -3.156e-05, -2.758e-05, 1.0, -4.896e-06, -1.035e-05, 1.0, 0.0, -9.954e-06, -1.0, 0.0, 0.0, -1.0, 0.0, 0.0, -1.0, -3.33e-05, -3.12e-05, 1.0, -3.148e-05, 7.749e-07, 1.0, -3.673e-05, 2.05e-05, 1.0, 3.677e-06, -1.478e-05, 1.0, 1.957e-05, -4.143e-06, 1.0, -9.575e-05, -5.85e-05, 1.0, -4.128e-06, -5.066e-07, 1.0, -3.034e-05, 9.418e-06, 1.0, 1.949e-05, 8.494e-06, 1.0, 6.914e-06, 3.323e-05, 1.0, 4.739e-06, 2.091e-05, 1.0, -2.423e-05, -8.814e-06, 1.0, -1.156e-05, -5.505e-06, 1.0, -2.494e-05, -2.352e-05, 1.0, -8.255e-06, -4.364e-05, 1.0, -3.397e-05, 7.868e-06, 1.0, 3.064e-05, 2.699e-05, 1.0, 1.833e-05, -1.475e-05, 1.0, 1.323e-05, -2.106e-05, 1.0, 6.765e-06, -2.447e-05, 1.0, 1.013e-06, -2.334e-05, 1.0, -6.53e-06, -2.325e-05, 1.0, -2.606e-05, -6.288e-06, 1.0, -1.559e-05, -2.181e-05, 1.0, -6.02e-06, 2.591e-05, 1.0, 4.004e-05, -1.553e-05, 1.0, -2.332e-05, 1.72e-05, 1.0, 2.441e-07, 1.082e-05, 1.0, -5.86e-08, 0.0, 1.0, -1.172e-07, 0.0, 1.0, 2.105e-05, 1.0, -2.295e-06, -0.2589, 0.9659, -4.143e-06, -0.2588, 0.9659, 3.248e-06, 3.189e-07, 1.0, 1.49e-07, -0.2588, 0.9659, 0.0, -0.5, 0.866, -1.557e-09, -0.5, 0.866, 0.0, -0.2588, 0.9659, -5.706e-09, 0.5, 0.866, -1.55e-06, 0.2588, 0.9659, 5.364e-07, 0.2588, 0.9659, -2.265e-06, 0.5, 0.866, 1.132e-06, -0.2589, 0.9659, -4.143e-06, -0.5, 0.866, -4.888e-06, -0.5, 0.866, 4.888e-06, -0.2588, 0.9659, 3.248e-06, -0.7071, -0.7071, 9.06e-08, -0.5, -0.866, 8.827e-08, -0.5, -0.866, 9.06e-08, -0.7071, -0.7071, 7.711e-08, 3.007e-05, -4.679e-06, 1.0, 7.391e-06, -1.189e-05, 1.0, -1.172e-07, 0.0, 1.0, -1.465e-07, 0.0, 1.0, -0.9659, -0.2588, -2.265e-08, -0.866, -0.5, -3.563e-08, -0.866, -0.5, -2.265e-08, -0.9659, -0.2588, -2.836e-08, -0.5, 0.866, -4.888e-06, -0.7072, 0.707, -4.5e-06, -0.7071, 0.7071, 4.888e-06, -0.5, 0.866, 4.888e-06, 2.363e-05, 1.679e-05, 1.0, 1.028e-05, -1.773e-06, 1.0, 2.344e-07, 0.0, 1.0, 2.344e-07, 0.0, 1.0, 7.391e-06, -1.189e-05, 1.0, 1.115e-05, -8.613e-06, 1.0, 0.0, 0.0, 1.0, -1.172e-07, 0.0, 1.0, -0.7072, 0.707, -4.5e-06, -0.866, 0.5, -3.457e-06, -0.866, 0.5, 3.01e-06, -0.7071, 0.7071, 4.888e-06, 1.115e-05, -8.613e-06, 1.0, 2.363e-05, 1.679e-05, 1.0, 2.344e-07, 0.0, 1.0, 0.0, 0.0, 1.0, -0.866, 0.5, -3.457e-06, -0.966, 0.2586, -4.649e-06, -0.9659, 0.2588, 1.401e-06, -0.866, 0.5, 3.01e-06, 0.9659, -0.2588, -2.593e-06, 1.0, 0.0001144, -2.325e-06, 1.0, -1.009e-05, 3.04e-06, 0.9659, -0.2588, 2.801e-06, -1.0, 1.976e-05, -4.232e-06, -0.9659, -0.2589, -1.699e-06, -0.9659, -0.2588, 6.855e-07, -1.0, -1.092e-07, 1.818e-06, 1.061e-05, 2.622e-05, 1.0, 8.792e-06, 3.397e-06, 1.0, 0.0, 0.0, 1.0, 0.0, 0.0, 1.0, -2.676e-05, -1.158e-05, 1.0, -1.076e-05, 4.679e-06, 1.0, 2.344e-07, 0.0, 1.0, 2.344e-07, 0.0, 1.0, -0.9659, -0.2589, -1.699e-06, -0.866, -0.5, -2.861e-06, -0.866, -0.5, 1.937e-06, -0.9659, -0.2588, 6.855e-07, -2.867e-05, 5.901e-06, 1.0, -5.528e-06, 9.328e-06, 1.0, 1.172e-07, 0.0, 1.0, 5.86e-08, 0.0, 1.0, 8.792e-06, 3.397e-06, 1.0, 9.626e-06, 5.215e-06, 1.0, 2.344e-07, 0.0, 1.0, 0.0, 0.0, 1.0, 1.01e-05, -2.745e-05, 1.0, -4.396e-06, -8.732e-06, 1.0, 1.172e-07, 0.0, 1.0, 2.344e-07, 0.0, 1.0, -0.866, -0.5, -2.861e-06, -0.7071, -0.7071, -4.679e-06, -0.7071, -0.7071, 4.47e-06, -0.866, -0.5, 1.937e-06, 1.028e-05, -1.773e-06, 1.0, 1.061e-05, 2.622e-05, 1.0, 0.0, 0.0, 1.0, 2.344e-07, 0.0, 1.0, 9.626e-06, 5.215e-06, 1.0, 9.537e-06, 9.477e-06, 1.0, 2.344e-07, 0.0, 1.0, 2.344e-07, 0.0, 1.0, -4.143e-06, -2.865e-05, 1.0, -9.358e-06, -5.171e-06, 1.0, -2.004e-13, 0.0, 1.0, -2.344e-07, 0.0, 1.0, -0.7071, -0.7071, -4.679e-06, -0.5002, -0.8659, -2.503e-06, -0.5, -0.866, 5.633e-06, -0.7071, -0.7071, 4.47e-06, 9.537e-06, 9.477e-06, 1.0, 6.661e-06, 1.317e-05, 1.0, -1.172e-07, 0.0, 1.0, 2.344e-07, 0.0, 1.0, 2.432e-05, -2.077e-05, -1.0, 0.0, 0.0, -1.0, 0.0, 0.0, -1.0, -3.202e-05, 1.039e-05, -1.0, 1.0, 0.0001144, -2.325e-06, 0.9659, 0.2589, -2.831e-06, 0.9659, 0.2588, 2.325e-06, 1.0, -1.009e-05, 3.04e-06, -0.5002, -0.8659, -2.503e-06, -0.2588, -0.9659, -1.52e-06, -0.2588, -0.9659, 1.639e-06, -0.5, -0.866, 5.633e-06, 0.0, 0.0, -1.0, -1.431e-06, -3.962e-05, -1.0, 0.0, 0.0, -1.0, 0.2588, 0.9659, 0.0, -2.204e-05, 1.0, 5.706e-09, -2.204e-05, 1.0, 0.0, 0.2588, 0.9659, -5.706e-09, 6.661e-06, 1.317e-05, 1.0, -2.332e-05, 1.72e-05, 1.0, -1.172e-07, 0.0, 1.0, -1.172e-07, 0.0, 1.0, -6.378e-06, 2.685e-05, 1.0, 3.064e-05, 2.699e-05, 1.0, -3.397e-05, 7.868e-06, 1.0, -6.02e-06, -2.187e-05, 1.0, -0.5, -0.866, 9.06e-08, -0.2588, -0.9659, 9.631e-08, -0.2588, -0.9659, 9.06e-08, -0.5, -0.866, 8.743e-08, 3.102e-05, 2.879e-05, -1.0, 3.784e-05, 1.103e-06, -1.0, 0.0, 0.0, -1.0, 0.0, 0.0, -1.0, 0.0, 0.0, -1.0, 0.0, 0.0, -1.0, 0.0, 0.0, -1.0, 0.0, 0.0, -1.0, 0.0, 0.0, -1.0, -0.0001109, 0.0001533, -1.0, -3.499e-05, 2.77e-05, -1.0, -3.242e-05, 1.186e-05, -1.0, -1.273e-05, 4.809e-06, -1.0, -2.193e-05, 1.467e-05, -1.0, -8.494e-06, -1.98e-05, -1.0, -2.381e-05, -2.38e-05, -1.0, -4.321e-06, -2.065e-05, -1.0, -5.901e-06, 3.067e-05, -1.0, 2.31e-06, 3.07e-06, -1.0, 1.986e-05, -1.848e-06, -1.0, -1.296e-05, -1.487e-05, -1.0, 3.969e-05, -6.196e-06, -1.0, -0.866, 0.5, 0.0, -0.9659, 0.2588, 5.706e-09, -0.9659, 0.2588, 0.0, -0.866, 0.5, -5.706e-09, -0.9659, 0.2588, 0.0, -1.0, -2.256e-05, 5.706e-09, -1.0, -2.258e-05, 0.0, -0.9659, 0.2588, -5.706e-09, -1.171e-05, -2.554e-05, 1.0, -4.143e-06, -2.865e-05, 1.0, -2.344e-07, 0.0, 1.0, 2.344e-07, 0.0, 1.0, -0.2588, -0.9659, 0.0, 2.229e-05, -1.0, 5.612e-09, 2.229e-05, -1.0, 0.0, -0.2588, -0.9659, -5.706e-09, 0.2588, -0.9659, -9.06e-08, 0.5, -0.866, -9.216e-08, 0.5, -0.866, -9.06e-08, 0.2588, -0.9659, -9.279e-08, 0.7071, 0.7071, -3.248e-06, 0.5, 0.866, -1.55e-06, 0.5, 0.866, 1.132e-06, 0.7071, 0.7071, 3.427e-06, 0.5, -0.866, 0.0, 0.7071, -0.7071, 5.706e-09, 0.7071, -0.7071, 0.0, 0.5, -0.866, 1.557e-09, 0.866, 0.5, -3.248e-06, 0.7071, 0.7071, -3.248e-06, 0.7071, 0.7071, 3.427e-06, 0.866, 0.5, 1.848e-06, 0.7071, -0.7071, 0.0, 0.866, -0.5, 5.706e-09, 0.866, -0.5, 0.0, 0.7071, -0.7071, -5.706e-09, 0.9659, 0.2589, -2.831e-06, 0.866, 0.5, -3.248e-06, 0.866, 0.5, 1.848e-06, 0.9659, 0.2588, 2.325e-06, 0.866, -0.5, 0.0, 0.9659, -0.2588, -1.557e-09, 0.9659, -0.2588, 0.0, 0.866, -0.5, -5.706e-09, -1.0, 2.259e-05, 0.0, -0.9659, -0.2588, 5.706e-09, -0.9659, -0.2588, 0.0, -1.0, 2.259e-05, -5.706e-09, 1.0, -1.931e-05, 4.53e-08, 0.9659, 0.2588, 5.101e-08, 0.9659, 0.2588, 4.53e-08, 1.0, -1.933e-05, 4.121e-08, 0.866, -0.5, -2.921e-06, 0.9659, -0.2588, -2.593e-06, 0.9659, -0.2588, 2.801e-06, 0.866, -0.5, 2.742e-06, 0.9659, 0.2588, -1.133e-07, 0.866, 0.5, -1.095e-07, 0.866, 0.5, -1.133e-07, 0.9659, 0.2588, -1.19e-07, 0.7071, -0.7071, -3.04e-06, 0.866, -0.5, -2.921e-06, 0.866, -0.5, 2.742e-06, 0.7071, -0.7071, 2.146e-06, 0.866, 0.5, -9.06e-08, 0.7071, 0.7071, -9.216e-08, 0.7071, 0.7071, -9.06e-08, 0.866, 0.5, -9.429e-08, 0.5, -0.866, -1.431e-06, 0.7071, -0.7071, -3.04e-06, 0.7071, -0.7071, 2.146e-06, 0.5, -0.866, 1.997e-06, 0.7071, 0.7071, 9.06e-08, 0.5, 0.866, 9.893e-08, 0.5, 0.866, 9.06e-08, 0.7071, 0.7071, 9.216e-08, 0.2588, -0.9659, -1.52e-06, 0.5, -0.866, -1.431e-06, 0.5, -0.866, 1.997e-06, 0.2588, -0.9659, 4.113e-06, 0.5, 0.866, 0.0, 0.2588, 0.9659, -1.557e-09, 0.2588, 0.9659, 0.0, 0.5, 0.866, -4.727e-09, -0.2588, -0.9659, -1.52e-06, 3.938e-05, -1.0, -4.023e-06, -1.042e-05, -1.0, 2.056e-06, -0.2588, -0.9659, 1.639e-06, 3.938e-05, -1.0, -4.023e-06, 0.2588, -0.9659, -1.52e-06, 0.2588, -0.9659, 4.113e-06, -1.042e-05, -1.0, 2.056e-06, -4.396e-06, -8.732e-06, 1.0, -1.997e-06, -6.109e-06, 1.0, 8.79e-08, 0.0, 1.0, 1.172e-07, 0.0, 1.0, -1.869e-05, -2.398e-05, 1.0, -1.171e-05, -2.554e-05, 1.0, 2.344e-07, 0.0, 1.0, 2.344e-07, 0.0, 1.0, -0.966, 0.2586, -4.649e-06, -1.0, 1.976e-05, -4.232e-06, -1.0, -1.092e-07, 1.818e-06, -0.9659, 0.2588, 1.401e-06, -0.7071, 0.7071, 4.53e-08, -0.866, 0.5, 5.101e-08, -0.866, 0.5, 4.53e-08, -0.7071, 0.7071, 4.188e-08, -9.358e-06, -5.171e-06, 1.0, 1.01e-05, -2.745e-05, 1.0, 2.344e-07, 0.0, 1.0, -2.004e-13, 0.0, 1.0, -1.997e-06, -6.109e-06, 1.0, -4.633e-07, -8.762e-06, 1.0, -5.86e-08, 0.0, 1.0, 8.79e-08, 0.0, 1.0, -5.528e-06, 9.328e-06, 1.0, -2.676e-05, -1.158e-05, 1.0, 2.344e-07, 0.0, 1.0, 1.172e-07, 0.0, 1.0, -1.076e-05, 4.679e-06, 1.0, -1.869e-05, -2.398e-05, 1.0, 2.344e-07, 0.0, 1.0, 2.344e-07, 0.0, 1.0, 7.659e-06, -4.347e-05, -1.0, 3.392e-05, 7.808e-06, -1.0, 0.0, 0.0, -1.0, 0.0, 0.0, -1.0, 0.0, 0.0, -1.0, 0.0, 0.0, -1.0, 0.0, 0.0, -1.0, 0.0, 0.0, -1.0, 0.0, 0.0, -1.0, 3.784e-05, 1.103e-06, -1.0, 3.647e-05, 1.717e-05, -1.0, -3.386e-06, -1.386e-05, -1.0, 3.256e-05, -1.991e-05, -1.0, 2.826e-05, -2.547e-05, -1.0, 4.232e-06, -5.96e-08, -1.0, 3.062e-05, 9.596e-06, -1.0, -1.919e-05, 8.851e-06, -1.0, -6.914e-06, 3.327e-05, -1.0, -4.351e-06, 2.094e-05, -1.0, 2.557e-05, -8.576e-06, -1.0, 1.279e-05, -5.571e-06, -1.0, 1.987e-05, -4.799e-05, -1.0, 0.2588, 0.9659, 5.364e-07, 2.105e-05, 1.0, -2.295e-06, 3.189e-07, 1.0, 1.49e-07, 0.2588, 0.9659, -2.265e-06, 0.9659, -0.2588, 4.53e-08, 1.0, 2.147e-05, 5.262e-08, 1.0, 2.149e-05, 4.53e-08, 0.9659, -0.2588, 4.686e-08, -0.866, -0.5, 9.06e-08, -0.7071, -0.7071, 8.48e-08, -0.7071, -0.7071, 9.06e-08, -0.866, -0.5, 1.02e-07, -4.633e-07, -8.762e-06, 1.0, 3.007e-05, -4.679e-06, 1.0, -1.465e-07, 0.0, 1.0, -5.86e-08, 0.0, 1.0, 1.924e-05, 1.0, 0.0, -0.2588, 0.9659, 5.706e-09, -0.2588, 0.9659, 0.0, 1.924e-05, 1.0, -5.706e-09, -0.5, 0.866, 9.06e-08, -0.7071, 0.7071, 9.859e-08, -0.7071, 0.7071, 9.06e-08, -0.5, 0.866, 9.216e-08, -3.941e-06, 1.0, 1.702e-05, 0.2588, 0.9659, 2.229e-05, 4.64e-05, 1.007e-05, 1.0, -1.258e-05, 1.883e-05, 1.0, -1.042e-05, -1.0, 2.056e-06, 0.2588, -0.9659, 4.113e-06, -2.867e-05, 5.901e-06, 1.0, 2.441e-07, 1.082e-05, 1.0, -0.7071, -0.7071, 4.47e-06, -0.5, -0.866, 5.633e-06, 6.661e-06, 1.317e-05, 1.0, 9.537e-06, 9.477e-06, 1.0, -0.7071, 0.7071, 7.063e-06, -0.5, 0.866, 1.272e-05, 5.049e-05, 1.115e-05, 1.0, 2.228e-06, -2.548e-05, 1.0, 0.866, -0.5, 9.716e-06, 0.7071, -0.7071, 1.441e-05, -4.685e-05, -2.205e-05, 1.0, -1.03e-05, 2.588e-05, 1.0, 0.7071, 0.7071, 1.213e-05, 0.866, 0.5, 1.545e-05, 4.566e-05, -2.274e-05, 1.0, 8.415e-06, 2.558e-05, 1.0, 0.5, 0.866, 1.132e-06, 0.2588, 0.9659, -2.265e-06, -1.997e-06, -6.109e-06, 1.0, -4.396e-06, -8.732e-06, 1.0, 0.2588, -0.9659, 5.454e-06, -3.55e-05, -1.0, 8.387e-06, -4.71e-05, 1.225e-05, 1.0, 1.179e-05, 2.052e-05, 1.0, -0.866, -0.5, 1.937e-06, -0.7071, -0.7071, 4.47e-06, 9.537e-06, 9.477e-06, 1.0, 9.626e-06, 5.215e-06, 1.0, -0.2588, 0.9659, 3.248e-06, -0.5, 0.866, 4.888e-06, 7.391e-06, -1.189e-05, 1.0, 3.007e-05, -4.679e-06, 1.0, -0.2588, -0.9659, 6.884e-06, -0.5, -0.866, 1.056e-05, -3.356e-05, 3.609e-05, 1.0, 2.196e-05, 1.295e-05, 1.0, -0.866, 0.5, 1.276e-05, -0.7071, 0.7071, 1.709e-05, 1.097e-05, 4.902e-05, 1.0, -2.593e-05, 1.349e-06, 1.0, 0.9659, 0.2588, 2.325e-06, 0.866, 0.5, 1.848e-06, -9.358e-06, -5.171e-06, 1.0, -4.143e-06, -2.865e-05, 1.0, 0.7071, -0.7071, 2.146e-06, 0.866, -0.5, 2.742e-06, -1.076e-05, 4.679e-06, 1.0, -2.676e-05, -1.158e-05, 1.0, 0.5, -0.866, 6.05e-06, 0.2588, -0.9659, 1.067e-05, -5.051e-05, 8.345e-07, 1.0, 4.888e-06, 2.398e-05, 1.0, 3.189e-07, 1.0, 1.49e-07, -0.2588, 0.9659, 3.248e-06, 3.007e-05, -4.679e-06, 1.0, -4.633e-07, -8.762e-06, 1.0, -0.866, -0.5, 1.147e-05, -0.9659, -0.2588, 1.354e-05, 4.351e-06, 5.029e-05, 1.0, -1.565e-05, -2.196e-05, 1.0, 0.866, 0.5, 8.523e-06, 0.9659, 0.2588, 1.29e-05, -3.397e-06, -5.12e-05, 1.0, -2.571e-05, 4.001e-06, 1.0, 0.7071, 0.7071, 3.427e-06, 0.5, 0.866, 1.132e-06, -4.396e-06, -8.732e-06, 1.0, 1.01e-05, -2.745e-05, 1.0, -0.866, 0.5, 3.01e-06, -0.9659, 0.2588, 1.401e-06, 1.028e-05, -1.773e-06, 1.0, 2.363e-05, 1.679e-05, 1.0, -0.9659, -0.2588, 6.855e-07, -0.866, -0.5, 1.937e-06, 9.626e-06, 5.215e-06, 1.0, 8.792e-06, 3.397e-06, 1.0, 0.9659, -0.2588, 2.801e-06, 1.0, -1.009e-05, 3.04e-06, -1.171e-05, -2.554e-05, 1.0, -1.869e-05, -2.398e-05, 1.0, -0.7071, -0.7071, -1.132e-06, -0.866, -0.5, 4.931e-06, -1.863e-05, 4.613e-05, 1.0, 1.865e-05, -1.535e-06, 1.0, -1.0, -5.394e-06, 1.615e-05, -0.9659, 0.2588, 2.001e-05, -1.234e-05, 4.815e-05, 1.0, -1.931e-05, -1.024e-05, 1.0, 0.7071, -0.7071, 6.169e-06, 0.5, -0.866, 9.93e-06, -4.768e-05, -1.15e-05, 1.0, 1.378e-07, 2.492e-05, 1.0, 0.2588, -0.9659, 4.113e-06, 0.5, -0.866, 1.997e-06, -5.528e-06, 9.328e-06, 1.0, -2.867e-05, 5.901e-06, 1.0, -1.0, -1.092e-07, 1.818e-06, -0.9659, -0.2588, 6.855e-07, 8.792e-06, 3.397e-06, 1.0, 1.061e-05, 2.622e-05, 1.0, -0.5, 0.866, 1.353e-05, -0.2588, 0.9659, 1.629e-05, 3.405e-05, 3.758e-05, 1.0, -2.139e-05, 1.374e-05, 1.0, 1.0, 4.545e-07, 2.202e-05, 0.9659, -0.2589, 2.665e-05, 5.901e-06, -4.814e-05, 1.0, 1.308e-05, 1.367e-05, 1.0, 0.9659, 0.2588, 1.472e-05, 1.0, -3.38e-05, 1.806e-05, 2.542e-05, -4.01e-05, 1.0, 1.771e-05, 1.697e-05, 1.0, -0.5, 0.866, 4.888e-06, -0.7071, 0.7071, 4.888e-06, 1.115e-05, -8.613e-06, 1.0, 7.391e-06, -1.189e-05, 1.0, -0.9659, 0.2588, 1.401e-06, -1.0, -1.092e-07, 1.818e-06, 1.061e-05, 2.622e-05, 1.0, 1.028e-05, -1.773e-06, 1.0, -0.5, -0.866, 5.633e-06, -0.2588, -0.9659, 1.639e-06, -2.332e-05, 1.72e-05, 1.0, 6.661e-06, 1.317e-05, 1.0, -0.9659, -0.2588, 1.124e-05, -1.0, 3.441e-05, 1.515e-05, -2.882e-05, 4.417e-05, 1.0, -2.061e-05, -1.727e-05, 1.0, -0.9659, 0.2588, 1.168e-05, -0.866, 0.5, 1.629e-05, 4.14e-05, 3.222e-05, 1.0, 1.853e-05, -2.199e-05, 1.0, 0.866, -0.5, 2.742e-06, 0.9659, -0.2588, 2.801e-06, -1.869e-05, -2.398e-05, 1.0, -1.076e-05, 4.679e-06, 1.0, -0.5, -0.866, 1.222e-05, -0.7071, -0.7071, 1.643e-05, -1.964e-05, 4.825e-05, 1.0, -1.296e-06, -2.682e-05, 1.0, 1.0, -1.009e-05, 3.04e-06, 0.9659, 0.2588, 2.325e-06, -4.143e-06, -2.865e-05, 1.0, -1.171e-05, -2.554e-05, 1.0, 3.353e-06, -1.0, 1.681e-05, -0.2589, -0.9659, 2.235e-05, -4.695e-05, -1.031e-05, 1.0, 1.2e-05, -1.865e-05, 1.0, -0.2588, -0.9659, 1.639e-06, -1.042e-05, -1.0, 2.056e-06, 2.441e-07, 1.082e-05, 1.0, -2.332e-05, 1.72e-05, 1.0, -0.2588, 0.9659, 1.818e-05, 3.322e-05, 1.0, 2.16e-05, 4.307e-05, 2.277e-05, 1.0, -1.556e-05, 1.396e-05, 1.0, 0.2588, 0.9659, -2.265e-06, 3.189e-07, 1.0, 1.49e-07, -4.633e-07, -8.762e-06, 1.0, -1.997e-06, -6.109e-06, 1.0, 0.2588, 0.9659, 1.785e-05, 0.5, 0.866, 2.117e-05, 4.75e-05, -1.788e-06, 1.0, -7.998e-06, 2.144e-05, 1.0, 0.5, 0.866, 7.093e-06, 0.7071, 0.7071, 1.131e-05, 2.301e-05, -4.426e-05, 1.0, -2.453e-05, -7.272e-06, 1.0, 0.866, 0.5, 1.848e-06, 0.7071, 0.7071, 3.427e-06, 1.01e-05, -2.745e-05, 1.0, -9.358e-06, -5.171e-06, 1.0, 0.9659, -0.2588, 1.201e-05, 0.866, -0.5, 1.655e-05, -4.16e-05, -3.205e-05, 1.0, -1.858e-05, 2.243e-05, 1.0, 0.5, -0.866, 1.997e-06, 0.7071, -0.7071, 2.146e-06, -2.676e-05, -1.158e-05, 1.0, -5.528e-06, 9.328e-06, 1.0, -0.7071, 0.7071, 4.888e-06, -0.866, 0.5, 3.01e-06, 2.363e-05, 1.679e-05, 1.0, 1.115e-05, -8.613e-06, 1.0, -5.275e-06, -1.0, -3.576e-06, 0.2588, -0.9659, -7.499e-06, 4.295e-05, 2.31e-05, -1.0, -1.67e-05, 1.535e-05, -1.0, -2.29e-05, 2.818e-05, 1.0, -2.742e-05, -5.871e-06, 1.0, -0.2589, 0.9659, -4.143e-06, 2.105e-05, 1.0, -2.295e-06, -0.5, -0.866, -9.865e-06, -0.2588, -0.9659, -1.458e-05, 3.207e-05, -3.901e-05, -1.0, -5.636e-06, 2.807e-05, -1.0, -1.878e-06, 6.914e-06, 1.0, -2.277e-05, 2.831e-05, 1.0, 0.2588, 0.9659, 5.364e-07, 0.5, 0.866, -1.55e-06, 0.2588, -0.9659, -1.571e-05, 0.5, -0.866, -1.983e-05, 4.789e-05, -2.086e-07, -1.0, -5.331e-06, -2.222e-05, -1.0, -2.742e-05, -5.871e-06, 1.0, -2.523e-05, -1.07e-05, 1.0, -0.5, 0.866, -4.888e-06, -0.2589, 0.9659, -4.143e-06, -0.7071, -0.7071, -1.121e-05, -0.5, -0.866, -1.45e-05, 2.083e-05, -4.596e-05, -1.0, -2.549e-05, -9.414e-06, -1.0, 4.613e-05, 7.093e-06, 1.0, -1.878e-06, 6.914e-06, 1.0, 0.5, 0.866, -1.55e-06, 0.7071, 0.7071, -3.248e-06, 0.5, -0.866, -4.679e-06, 0.7071, -0.7071, -9.68e-06, 2.45e-05, 4.333e-05, -1.0, -2.383e-05, 5.085e-06, -1.0, -2.523e-05, -1.07e-05, 1.0, -1.846e-05, 1.913e-05, 1.0, -0.7072, 0.707, -4.5e-06, -0.5, 0.866, -4.888e-06, -0.866, -0.5, -1.04e-05, -0.7071, -0.7071, -1.462e-05, 9.328e-06, -5.084e-05, -1.0, -2.735e-05, -3.099e-06, -1.0, 4.16e-05, -8.732e-06, 1.0, 4.613e-05, 7.093e-06, 1.0, 0.7071, 0.7071, -3.248e-06, 0.866, 0.5, -3.248e-06, 0.7071, -0.7071, -8.523e-06, 0.866, -0.5, -1.18e-05, 1.115e-05, 5.007e-05, -1.0, -2.645e-05, 2.228e-06, -1.0, -1.846e-05, 1.913e-05, 1.0, -2.882e-05, 1.527e-05, 1.0, -0.866, 0.5, -3.457e-06, -0.7072, 0.707, -4.5e-06, -0.9659, -0.2588, -1.127e-05, -0.866, -0.5, -1.522e-05, -3.964e-06, -5.028e-05, -1.0, -2.625e-05, 2.891e-06, -1.0, -6.378e-06, 2.685e-05, 1.0, 4.16e-05, -8.732e-06, 1.0, 0.866, 0.5, -3.248e-06, 0.9659, 0.2589, -2.831e-06, 0.866, -0.5, -1.076e-05, 0.9659, -0.2588, -1.457e-05, 3.901e-05, 3.217e-05, -1.0, 1.632e-05, -2.149e-05, -1.0, -2.882e-05, 1.527e-05, 1.0, -4.896e-06, -1.035e-05, 1.0, -0.966, 0.2586, -4.649e-06, -0.866, 0.5, -3.457e-06, -0.9659, 0.2588, -1.144e-05, -1.0, -3.697e-05, -1.603e-05, -2.787e-05, -4.09e-05, -1.0, -2.066e-05, 1.758e-05, -1.0, 1.833e-05, -1.475e-05, 1.0, 3.064e-05, 2.699e-05, 1.0, 1.0, 0.0001144, -2.325e-06, 0.9659, -0.2588, -2.593e-06, 1.0, -3.405e-06, -1.18e-05, 0.9659, 0.2589, -1.504e-05, 1.645e-05, 5.017e-05, -1.0, 2.407e-05, -9.514e-06, -1.0, -3.156e-05, -2.758e-05, 1.0, -1.717e-05, -1.675e-05, 1.0, -0.9659, -0.2589, -1.699e-06, -1.0, 1.976e-05, -4.232e-06, -0.866, 0.5, -1.255e-05, -0.9659, 0.2588, -1.737e-05, -3.654e-05, -3.317e-05, -1.0, -1.366e-05, 2.287e-05, -1.0, 1.323e-05, -2.106e-05, 1.0, 1.833e-05, -1.475e-05, 1.0, 0.9659, -0.2588, -2.593e-06, 0.866, -0.5, -2.921e-06, 0.9659, 0.2588, -9.209e-06, 0.866, 0.5, -1.334e-05, -3.847e-05, 3.292e-05, -1.0, -1.639e-05, -2.027e-05, -1.0, -1.717e-05, -1.675e-05, 1.0, -1.943e-05, -1.001e-05, 1.0, -0.866, -0.5, -2.861e-06, -0.9659, -0.2589, -1.699e-06, -0.7071, 0.7071, -9.179e-06, -0.866, 0.5, -1.265e-05, -9.328e-06, -4.858e-05, -1.0, 2.705e-05, -2.347e-06, -1.0, 6.765e-06, -2.447e-05, 1.0, 1.323e-05, -2.106e-05, 1.0, 0.866, -0.5, -2.921e-06, 0.7071, -0.7071, -3.04e-06, 0.866, 0.5, -9.954e-06, 0.7071, 0.7071, -1.4e-05, -4.685e-05, 2.185e-05, -1.0, -9.988e-06, -2.578e-05, -1.0, -1.943e-05, -1.001e-05, 1.0, -1.63e-05, -1.717e-05, 1.0, -0.7071, -0.7071, -4.679e-06, -0.866, -0.5, -2.861e-06, -0.5, 0.866, -4.828e-06, -0.7071, 0.7071, -9.425e-06, -2.474e-05, -4.318e-05, -1.0, 2.152e-05, -6.72e-06, -1.0, 1.013e-06, -2.334e-05, 1.0, 6.765e-06, -2.447e-05, 1.0, 0.7071, -0.7071, -3.04e-06, 0.5, -0.866, -1.431e-06, 0.7071, 0.7071, -1.18e-05, 0.5, 0.866, -1.519e-05, -2.122e-05, 4.545e-05, -1.0, 2.488e-05, 8.993e-06, -1.0, -1.63e-05, -1.717e-05, 1.0, -9.82e-06, -1.946e-05, 1.0, -0.5002, -0.8659, -2.503e-06, -0.7071, -0.7071, -4.679e-06, -0.2588, 0.9659, -2.205e-05, -0.5, 0.866, -2.57e-05, -4.761e-05, -6.288e-06, -1.0, 8.211e-06, 1.661e-05, -1.0, -6.53e-06, -2.325e-05, 1.0, 1.013e-06, -2.334e-05, 1.0, 0.5, -0.866, -1.431e-06, 0.2588, -0.9659, -1.52e-06, 0.5, 0.866, -2.065e-05, 0.2588, 0.9659, -2.542e-05, -3.615e-05, 2.897e-05, -1.0, 1.965e-05, 6.229e-06, -1.0, -9.82e-06, -1.946e-05, 1.0, -1.521e-05, -1.726e-05, 1.0, -0.2588, -0.9659, -1.52e-06, -0.5002, -0.8659, -2.503e-06, 1.527e-06, 1.0, -1.642e-05, -0.2589, 0.9659, -2.02e-05, -4.821e-05, 1.174e-05, -1.0, 1.188e-05, 1.936e-05, -1.0, -3.33e-05, -3.12e-05, 1.0, -6.53e-06, -2.325e-05, 1.0, 0.2588, -0.9659, -1.52e-06, 3.938e-05, -1.0, -4.023e-06, 0.2588, 0.9659, -1.615e-05, -3.505e-05, 1.0, -2.041e-05, -4.318e-05, 2.357e-05, -1.0, 1.708e-05, 1.585e-05, -1.0, -1.521e-05, -1.726e-05, 1.0, -3.33e-05, -3.12e-05, 1.0, 3.938e-05, -1.0, -4.023e-06, -0.2588, -0.9659, -1.52e-06, -0.2588, -0.9659, -1.603e-05, 3.522e-05, -1.0, -2.026e-05, 4.327e-05, -2.372e-05, -1.0, -1.696e-05, -1.592e-05, -1.0, -2.277e-05, 2.831e-05, 1.0, -2.29e-05, 2.818e-05, 1.0, 2.105e-05, 1.0, -2.295e-06, 0.2588, 0.9659, 5.364e-07, -1.0, 2.936e-06, -1.168e-05, -0.9659, -0.2588, -1.612e-05, -1.553e-05, -4.973e-05, -1.0, -2.397e-05, 1.348e-05, -1.0, 3.064e-05, 2.699e-05, 1.0, -6.378e-06, 2.685e-05, 1.0, 0.9659, 0.2589, -2.831e-06, 1.0, 0.0001144, -2.325e-06, 0.9659, -0.2588, -1.228e-05, 1.0, 3.301e-05, -1.625e-05, 2.766e-05, 4.423e-05, -1.0, 1.947e-05, -1.734e-05, -1.0, -4.896e-06, -1.035e-05, 1.0, -3.156e-05, -2.758e-05, 1.0, -1.0, 1.976e-05, -4.232e-06, -0.966, 0.2586, -4.649e-06, 2.441e-07, 1.082e-05, 1.0, -2.867e-05, 5.901e-06, 1.0, 5.86e-08, 0.0, 1.0, -5.86e-08, 0.0, 1.0, -1.559e-05, -2.181e-05, 1.0, -1.243e-05, 3.009e-05, 1.0, 1.666e-05, 2.208e-05, 1.0, -6.02e-06, 2.591e-05, 1.0, -0.7972, 0.6037, 1.92e-05, -0.8196, 0.5729, 1.088e-05, -1.431e-06, -3.962e-05, -1.0, 2.456e-05, 1.149e-05, -1.0, 9.432e-05, 0.0001521, 1.0, 9.507e-06, -3.779e-05, 1.0, -2.742e-05, -5.871e-06, 1.0, -2.29e-05, 2.818e-05, 1.0, 4.613e-05, 7.093e-06, 1.0, 4.16e-05, -8.732e-06, 1.0, 1.764e-05, -1.955e-05, 1.0, 2.699e-05, -2.131e-05, 1.0, 4.16e-05, -8.732e-06, 1.0, -6.378e-06, 2.685e-05, 1.0, -6.02e-06, -2.187e-05, 1.0, 1.764e-05, -1.955e-05, 1.0, -1.878e-06, 6.914e-06, 1.0, 4.613e-05, 7.093e-06, 1.0, 2.699e-05, -2.131e-05, 1.0, 1.612e-05, -2.086e-05, 1.0, -1.442e-05, -2.852e-05, 1.0, -1.343e-05, -4.391e-05, 1.0, -1.846e-05, 1.913e-05, 1.0, -2.523e-05, -1.07e-05, 1.0, -1.343e-05, -4.391e-05, 1.0, 1.958e-05, 1.697e-05, 1.0, -2.882e-05, 1.527e-05, 1.0, -1.846e-05, 1.913e-05, 1.0, 1.958e-05, 1.697e-05, 1.0, 2.271e-05, 4.351e-06, 1.0, -4.896e-06, -1.035e-05, 1.0, -2.882e-05, 1.527e-05, 1.0, -3.202e-05, 1.039e-05, -1.0, 0.0, 0.0, -1.0, 0.0, 0.0, -1.0, 0.0, -9.954e-06, -1.0, -3.156e-05, -2.758e-05, 1.0, 3.997e-05, 2.021e-05, 1.0, 7.242e-06, -4.33e-05, 1.0, 3.138e-05, 1.216e-05, 1.0, 1.237e-05, 4.858e-06, 1.0, 2.211e-05, 1.463e-05, 1.0, 8.404e-06, -1.988e-05, 1.0, 2.319e-05, -2.414e-05, 1.0, -3.115e-05, 2.242e-05, 1.0, -6.735e-05, 9.536e-05, 1.0, -9.215e-05, 6.182e-05, 1.0, -2.034e-05, -2.831e-06, 1.0, 1.316e-05, -1.404e-05, 1.0, -3.07e-06, -1.445e-05, 1.0, -3.158e-05, 2.465e-05, 1.0, -3.148e-05, 7.749e-07, 1.0, -3.33e-05, -3.12e-05, 1.0, -1.521e-05, -1.726e-05, 1.0, -9.82e-06, -1.946e-05, 1.0, -1.63e-05, -1.717e-05, 1.0, -1.943e-05, -1.001e-05, 1.0, -1.717e-05, -1.675e-05, 1.0, -0.0001109, 0.0001533, -1.0, 0.0, 0.0, -1.0, 0.0, 0.0, -1.0, 0.0, 0.0, -1.0, 0.0, 0.0, -1.0, 0.0, 0.0, -1.0, 2.432e-05, -2.077e-05, -1.0, -1.432e-05, 2.868e-05, -1.0, -3.546e-05, 5.201e-06, -1.0, 0.000108, -0.0001368, -1.0, 0.0, 0.0, -1.0, 2.456e-05, 1.149e-05, -1.0, -1.431e-06, -3.962e-05, -1.0, 0.0, 0.0, -1.0, 0.0, 0.0, -1.0, 7.689e-06, 3.229e-05, -1.0, 2.456e-05, 1.149e-05, -1.0, 0.0, 0.0, -1.0, 0.0, 0.0, -1.0, 1.436e-05, 1.828e-05, -1.0, 7.689e-06, 3.229e-05, -1.0, 0.0, 0.0, -1.0, 0.0, 0.0, -1.0, -2.676e-05, -1.317e-05, -1.0, 1.436e-05, 1.828e-05, -1.0, 0.0, 0.0, -1.0, -1.326e-05, -9.522e-06, -1.0, -2.676e-05, -1.317e-05, -1.0, 0.0, 0.0, -1.0, 0.0, 0.0, -1.0, 3.392e-05, 7.808e-06, -1.0, -1.326e-05, -9.522e-06, -1.0, 0.0, 0.0, -1.0, 0.0, 0.0, -1.0])] * 3)])
me_cube = bpy.data.meshes.new('Cube')
me_cube.from_pydata([(0.1995, 0.135, 0.0007243), (0.2, 0.1345, 0.0007243), (0.1995, 0.1345, 0.0), (0.1995, 0.135, 0.009276), (0.1995, 0.1345, 0.01), (0.2, 0.1345, 0.009276), (0.1995, -0.135, 0.0007243), (0.1995, -0.1345, 0.0), (0.2, -0.1345, 0.0007243), (0.1995, -0.1345, 0.01), (0.1995, -0.135, 0.009276), (0.2, -0.1345, 0.009276), (-0.1995, 0.135, 0.0007243), (-0.1995, 0.1345, 0.0), (-0.2, 0.1345, 0.0007243), (-0.1995, 0.1345, 0.01), (-0.1995, 0.135, 0.009276), (-0.2, 0.1345, 0.009276), (-0.2, -0.1345, 0.0007243), (-0.1995, -0.1345, 0.0), (-0.1995, -0.135, 0.0007243), (-0.1995, -0.1345, 0.01), (-0.2, -0.1345, 0.009276), (-0.1995, -0.135, 0.009276)], [], [(2, 7, 19, 13), (22, 17, 14, 18), (15, 21, 9, 4), (16, 3, 0, 12), (10, 23, 20, 6), (0, 1, 2), (3, 4, 5), (6, 7, 8), (9, 10, 11), (12, 13, 14), (15, 16, 17), (18, 19, 20), (21, 22, 23), (0, 3, 5, 1), (4, 9, 11, 5), (10, 6, 8, 11), (7, 2, 1, 8), (9, 21, 23, 10), (22, 18, 20, 23), (19, 7, 6, 20), (21, 15, 17, 22), (16, 12, 14, 17), (13, 19, 18, 14), (15, 4, 3, 16), (2, 13, 12, 0), (5, 11, 8, 1)])
_uv = me_cube.uv_layers.new(name='UVMap')
_uv.uv.foreach_set('vector', [0.008687, 0.9916, 0.008687, 0.9659, 0.03434, 0.9659, 0.03434, 0.9916, 0.03336, 0.03616, 0.03336, 0.9628, 0.009457, 0.9628, 0.009457, 0.03616, 0.008023, 0.9913, 0.008024, 0.007649, 0.993, 0.007651, 0.993, 0.9913, 0.03657, 0.9666, 0.9644, 0.9666, 0.9644, 0.9905, 0.03657, 0.9905, 0.9644, 0.03235, 0.03657, 0.03235, 0.03657, 0.008441, 0.9644, 0.008441, 0.9644, 0.9905, 0.9656, 0.9905, 0.9644, 0.9925, 0.9644, 0.9666, 0.9644, 0.9646, 0.9656, 0.9666, 0.9644, 0.008441, 0.9644, 0.006416, 0.9656, 0.008441, 0.9644, 0.03616, 0.9644, 0.03437, 0.9656, 0.03616, 0.03657, 0.9905, 0.03657, 0.9925, 0.03539, 0.9905, 0.03657, 0.9628, 0.03657, 0.9646, 0.03539, 0.9628, 0.009457, 0.03616, 0.007432, 0.03615, 0.009457, 0.03437, 0.03657, 0.03616, 0.03539, 0.03616, 0.03657, 0.03437, 0.9644, 0.9905, 0.9644, 0.9666, 0.9656, 0.9666, 0.9656, 0.9905, 0.9644, 0.9628, 0.9644, 0.03616, 0.9676, 0.03616, 0.9676, 0.9628, 0.9644, 0.03235, 0.9644, 0.008441, 0.9656, 0.008441, 0.9656, 0.03235, 0.008687, 0.9659, 0.008687, 0.9916, 0.008654, 0.9916, 0.008654, 0.9659, 0.9644, 0.03616, 0.03657, 0.03616, 0.03657, 0.03235, 0.9644, 0.03235, 0.03336, 0.03616, 0.009457, 0.03616, 0.009457, 0.03437, 0.03336, 0.03437, 0.03434, 0.9659, 0.008687, 0.9659, 0.008687, 0.9659, 0.03434, 0.9659, 0.03657, 0.03616, 0.03657, 0.9628, 0.03336, 0.9628, 0.03336, 0.03616, 0.03657, 0.9666, 0.03657, 0.9905, 0.03539, 0.9905, 0.03539, 0.9666, 0.03434, 0.9916, 0.03434, 0.9659, 0.03437, 0.9659, 0.03437, 0.9916, 0.03657, 0.9628, 0.9644, 0.9628, 0.9644, 0.9666, 0.03657, 0.9666, 0.008687, 0.9916, 0.03434, 0.9916, 0.03434, 0.9916, 0.008687, 0.9916, 0.9676, 0.9628, 0.9676, 0.03616, 0.9915, 0.03616, 0.9915, 0.9628])
me_cube.materials.append(mat_ouija_board)
me_cube.use_remesh_preserve_volume = False
me_cube.use_remesh_preserve_attributes = False
me_cube.use_mirror_vertex_groups = False
me_cube.update()
me_cube.normals_split_custom_set([tuple(v) for v in zip(*[iter([0.0, 0.0, -1.0, 0.0, 0.0, -1.0, 0.0, 0.0, -1.0, 0.0, 0.0, -1.0, -1.0, 1.518e-07, 0.0, -1.0, 1.518e-07, 0.0, -1.0, 1.518e-07, 0.0, -1.0, 1.518e-07, 0.0, 0.0, 0.0, 1.0, 0.0, 0.0, 1.0, 0.0, 0.0, 1.0, 0.0, 0.0, 1.0, 1.494e-07, 1.0, 0.0, 1.494e-07, 1.0, 0.0, 1.494e-07, 1.0, 0.0, 1.494e-07, 1.0, 0.0, -1.494e-07, -1.0, 0.0, -1.494e-07, -1.0, 0.0, -1.494e-07, -1.0, 0.0, -1.494e-07, -1.0, 0.0, 0.02925, 0.9903, 0.1361, 0.9899, 0.01282, 0.1409, 0.1121, 0.1011, -0.9885, 0.02927, 0.9903, -0.1362, 0.1121, 0.101, 0.9885, 0.9899, 0.0128, -0.1409, 0.02927, -0.9903, 0.1362, 0.1121, -0.101, -0.9885, 0.9899, -0.0128, 0.1409, 0.1121, -0.1011, 0.9885, 0.02925, -0.9903, -0.1361, 0.9899, -0.01282, -0.1409, -0.02927, 0.9903, 0.1362, -0.1121, 0.101, -0.9885, -0.9899, 0.0128, 0.1409, -0.1121, 0.1011, 0.9885, -0.02925, 0.9903, -0.1361, -0.9899, 0.01282, -0.1409, -0.9899, -0.01282, 0.1409, -0.1121, -0.1011, -0.9885, -0.02925, -0.9903, 0.1361, -0.1121, -0.101, 0.9885, -0.9899, -0.0128, -0.1409, -0.02927, -0.9903, -0.1362, 0.01037, 0.9999, 3.394e-05, 0.01037, 0.9999, -3.378e-05, 0.9999, -0.01037, -3.394e-05, 0.9999, -0.01037, 3.378e-05, 0.1733, -3.398e-05, 0.9849, 0.1733, 3.369e-05, 0.9849, 0.9849, 3.381e-05, -0.1733, 0.9849, -3.387e-05, -0.1733, 0.01039, -0.9999, -3.394e-05, 0.01039, -0.9999, 3.378e-05, 0.9999, 0.01039, 3.394e-05, 0.9999, 0.01039, -3.378e-05, 0.1733, 3.39e-05, -0.9849, 0.1733, -0.0002374, -0.9849, 0.9849, -3.407e-05, 0.1733, 0.9849, 0.0002372, 0.1733, -3.396e-05, -0.1637, 0.9865, 3.369e-05, -0.1637, 0.9865, 3.379e-05, -0.9865, -0.1637, -3.386e-05, -0.9865, -0.1637, -0.9999, 0.01037, -3.394e-05, -0.9999, 0.01037, 3.378e-05, -0.01037, -0.9999, 3.394e-05, -0.01037, -0.9999, -3.378e-05, 3.392e-05, -0.1637, -0.9865, -0.0002374, -0.1637, -0.9865, -3.409e-05, -0.9865, 0.1637, 3.369e-05, -0.9865, 0.1637, -0.1733, 3.398e-05, 0.9849, -0.1733, -3.369e-05, 0.9849, -0.9849, -3.381e-05, -0.1733, -0.9849, 3.387e-05, -0.1733, -0.01039, 0.9999, -3.394e-05, -0.01039, 0.9999, 3.378e-05, -0.9999, -0.01039, 3.394e-05, -0.9999, -0.01039, -3.378e-05, -0.1733, -3.39e-05, -0.9849, -0.1733, 0.0002374, -0.9849, -0.9849, 3.407e-05, 0.1733, -0.9849, -0.0002372, 0.1733, 3.396e-05, 0.1637, 0.9865, -3.369e-05, 0.1637, 0.9865, -3.379e-05, 0.9865, -0.1637, 3.386e-05, 0.9865, -0.1637, -3.392e-05, 0.1637, -0.9865, 0.0002374, 0.1637, -0.9865, 3.409e-05, 0.9865, 0.1637, -3.369e-05, 0.9865, 0.1637, 1.0, -1.518e-07, 0.0, 1.0, -1.518e-07, 0.0, 1.0, -1.518e-07, 0.0, 1.0, -1.518e-07, 0.0])] * 3)])

# ---- objects
ob_ouija_puck = bpy.data.objects.new('ouija_puck', me_mesh)
ob_ouija_board = bpy.data.objects.new('ouija_board', me_cube)

# ---- transforms, parenting, visibility, modifiers, constraints
ob_ouija_puck.location = (0.0, 0.0, 0.01)
ob_ouija_puck.scale = (1.244, 1.244, 1.0)
ob_ouija_puck.lineart.crease_threshold = 0.0
ob_ouija_board.location = (0.0, 0.0, 0.0)
ob_ouija_board.lineart.crease_threshold = 0.0

# ---- collection membership
col_collection_1.objects.link(ob_ouija_puck)
col_collection_1.objects.link(ob_ouija_board)

# ---- scene / render settings (as saved in the file)
scene.frame_start = 1; scene.frame_end = 250; scene.frame_set(1)
scene.render.engine = 'BLENDER_EEVEE_NEXT'
scene.render.dither_intensity = 0.0
scene.cycles.use_denoising = False
scene.cycles.samples = 10
scene.cycles.sampling_pattern = 'TABULATED_SOBOL'
scene.cycles.light_sampling_threshold = 0.0
scene.cycles.use_adaptive_sampling = False
scene.cycles.use_light_tree = False
scene.cycles.blur_glossy = 0.0
scene.cycles.pixel_filter_type = 'GAUSSIAN'
scene.cycles.sample_clamp_indirect = 0.0
scene.view_settings.view_transform = 'Standard'
bpy.context.view_layer.update()

# ---- added for rendering (the .blend has no active camera and no usable light): camera, sun
cam_auto = bpy.data.cameras.new('AutoCamera')
cam_auto.lens = 50.0
cam_auto.sensor_width = 36.0
cam_auto.clip_end = 1000.0
ob_auto_camera = bpy.data.objects.new('AutoCamera', cam_auto)
scene.collection.objects.link(ob_auto_camera)
ob_auto_camera.location = (0.446895, -0.536274, 0.367534)
ob_auto_camera.rotation_euler = (1.09748, -7.21219e-08, 0.694738)
scene.camera = ob_auto_camera
light_auto_sun = bpy.data.lights.new('AutoSun', 'SUN')
light_auto_sun.energy = 3.0
light_auto_sun.angle = 0.0523599
ob_auto_sun = bpy.data.objects.new('AutoSun', light_auto_sun)
scene.collection.objects.link(ob_auto_sun)
ob_auto_sun.rotation_euler = (0.872665, 0.174533, 0.523599)
bpy.context.view_layer.update()
